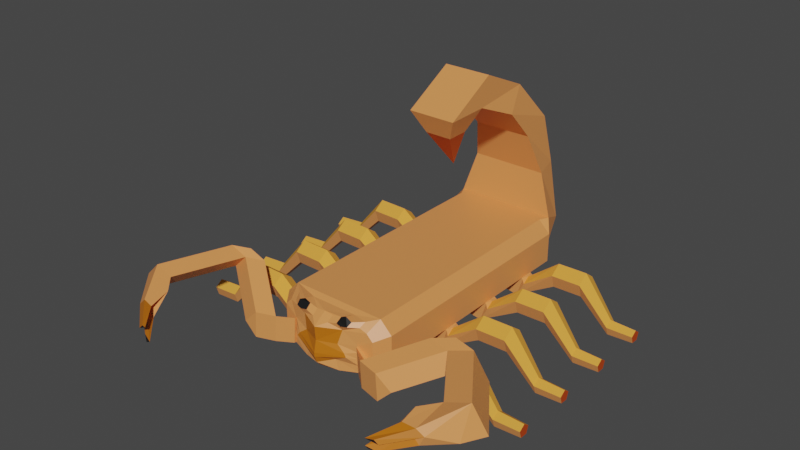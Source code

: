 # Source: body.blend  (saved by Blender 3.1.7; exported with 4.5.12 LTS)
import bpy
from mathutils import Matrix  # noqa: F401  (used for matrix-valued properties, if any)

bpy.ops.wm.read_factory_settings(use_empty=True)
scene = bpy.context.scene
scene.name = 'Scene'

# ---- collections
col_collection = bpy.data.collections.new('Collection'); scene.collection.children.link(col_collection)

# ---- materials (node trees are filled in below, after node groups)
mat_material_001 = bpy.data.materials.new('Material.001')
mat_material_001.use_transparent_shadow = False
mat_material_002 = bpy.data.materials.new('Material.002')
mat_material_002.use_transparent_shadow = False
mat_material_003 = bpy.data.materials.new('Material.003')
mat_material_003.use_transparent_shadow = False
mat_material_004 = bpy.data.materials.new('Material.004')
mat_material_004.use_transparent_shadow = False
mat_material_005 = bpy.data.materials.new('Material.005')
mat_material_005.use_transparent_shadow = False
mat_material_005.diffuse_color = (0.8, 0.3554, 0.05615, 1.0)

# ---- material node trees
mat_material_001.use_nodes = True; mat_material_001.node_tree.nodes.clear()
_N = mat_material_001.node_tree.nodes; _L = mat_material_001.node_tree.links
n0 = _N.new('ShaderNodeBsdfPrincipled'); n0.name = 'Principled BSDF'; n0.location = (10, 300)
n0.distribution = 'GGX'
n0.subsurface_method = 'RANDOM_WALK_SKIN'
n0.inputs[0].default_value = (0.00637, 0.00637, 0.00637, 1.0)
n0.inputs[3].default_value = 1.45
n0.inputs[27].default_value = (0.0, 0.0, 0.0, 1.0)
n0.inputs[28].default_value = 1.0
n1 = _N.new('ShaderNodeOutputMaterial'); n1.name = 'Material Output'; n1.location = (300, 300)
_L.new(n0.outputs[0], n1.inputs[0])
n1.is_active_output = True
mat_material_002.use_nodes = True; mat_material_002.node_tree.nodes.clear()
_N = mat_material_002.node_tree.nodes; _L = mat_material_002.node_tree.links
n0 = _N.new('ShaderNodeBsdfPrincipled'); n0.name = 'Principled BSDF'; n0.location = (10, 300)
n0.distribution = 'GGX'
n0.subsurface_method = 'RANDOM_WALK_SKIN'
n0.inputs[0].default_value = (0.8, 0.2945, 0.0879, 1.0)
n0.inputs[2].default_value = 0.4323
n0.inputs[3].default_value = 1.45
n0.inputs[27].default_value = (0.0, 0.0, 0.0, 1.0)
n0.inputs[28].default_value = 1.0
n1 = _N.new('ShaderNodeOutputMaterial'); n1.name = 'Material Output'; n1.location = (300, 300)
_L.new(n0.outputs[0], n1.inputs[0])
n1.is_active_output = True
mat_material_003.use_nodes = True; mat_material_003.node_tree.nodes.clear()
_N = mat_material_003.node_tree.nodes; _L = mat_material_003.node_tree.links
n0 = _N.new('ShaderNodeBsdfPrincipled'); n0.name = 'Principled BSDF'; n0.location = (10, 300)
n0.distribution = 'GGX'
n0.subsurface_method = 'RANDOM_WALK_SKIN'
n0.inputs[0].default_value = (0.5173, 0.05671, 0.00314, 1.0)
n0.inputs[3].default_value = 1.45
n0.inputs[27].default_value = (0.0, 0.0, 0.0, 1.0)
n0.inputs[28].default_value = 1.0
n1 = _N.new('ShaderNodeOutputMaterial'); n1.name = 'Material Output'; n1.location = (300, 300)
_L.new(n0.outputs[0], n1.inputs[0])
n1.is_active_output = True
mat_material_004.use_nodes = True; mat_material_004.node_tree.nodes.clear()
_N = mat_material_004.node_tree.nodes; _L = mat_material_004.node_tree.links
n0 = _N.new('ShaderNodeBsdfPrincipled'); n0.name = 'Principled BSDF'; n0.location = (10, 300)
n0.distribution = 'GGX'
n0.subsurface_method = 'RANDOM_WALK_SKIN'
n0.inputs[0].default_value = (0.5489, 0.1521, 0.003589, 1.0)
n0.inputs[3].default_value = 1.45
n0.inputs[27].default_value = (0.0, 0.0, 0.0, 1.0)
n0.inputs[28].default_value = 1.0
n1 = _N.new('ShaderNodeOutputMaterial'); n1.name = 'Material Output'; n1.location = (300, 300)
_L.new(n0.outputs[0], n1.inputs[0])
n1.is_active_output = True

# ---- world
world_world = bpy.data.worlds.new('World'); scene.world = world_world
world_world.use_nodes = True; world_world.node_tree.nodes.clear()
_N = world_world.node_tree.nodes; _L = world_world.node_tree.links
n0 = _N.new('ShaderNodeOutputWorld'); n0.name = 'World Output'; n0.location = (300, 300)
n1 = _N.new('ShaderNodeBackground'); n1.name = 'Background'; n1.location = (10, 300)
n1.inputs[0].default_value = (0.05088, 0.05088, 0.05088, 1.0)
_L.new(n1.outputs[0], n0.inputs[0])
n0.is_active_output = True
world_world.color = (0.05088, 0.05088, 0.05088)
world_world.use_sun_shadow = False
world_world.sun_shadow_jitter_overblur = 0.0

# ---- meshes
me_cylinder_002 = bpy.data.meshes.new('Cylinder.002')
me_cylinder_002.from_pydata([(0.003263, 0.08206, -0.5243), (-2.142e-09, -0.03369, 0.4652), (0.08098, 0.05041, -0.5131), (0.05061, -0.07046, 0.4652), (0.06281, -0.0805, -0.5881), (0.03128, -0.13, 0.4652), (-0.05846, -0.0805, -0.5881), (-0.03128, -0.13, 0.4652), (-0.07663, 0.05041, -0.5131), (-0.05061, -0.07046, 0.4652), (-4.246e-23, 0.3005, -8.764e-09), (0.09511, 0.2314, -8.764e-09), (0.05878, 0.1196, -8.764e-09), (-0.05878, 0.1196, -8.764e-09), (-0.09511, 0.2314, -8.764e-09), (0.09511, 0.2269, -0.25), (0.05878, 0.1151, -0.25), (-0.05878, 0.1151, -0.25), (-0.09511, 0.2269, -0.25), (-4.151e-23, 0.296, -0.25), (-8.924e-10, -0.0252, 0.2464), (0.05868, -0.06784, 0.2464), (0.03627, -0.1368, 0.2464), (-0.03627, -0.1368, 0.2464), (-0.05868, -0.06784, 0.2464), (0.5045, 0.08206, -0.5243), (0.5048, -0.03369, 0.4652), (0.5834, 0.05041, -0.5131), (0.5554, -0.07046, 0.4652), (0.5652, -0.0805, -0.5881), (0.5361, -0.13, 0.4652), (0.4439, -0.0805, -0.5881), (0.4735, -0.13, 0.4652), (0.4258, 0.05041, -0.5131), (0.4542, -0.07046, 0.4652), (0.5048, 0.3005, 1.33e-08), (0.5999, 0.2314, 1.33e-08), (0.5636, 0.1196, 1.33e-08), (0.446, 0.1196, 1.33e-08), (0.4097, 0.2314, 1.33e-08), (0.5999, 0.2269, -0.25), (0.5636, 0.1151, -0.25), (0.446, 0.1151, -0.25), (0.4097, 0.2269, -0.25), (0.5048, 0.296, -0.25), (0.5048, -0.0252, 0.2464), (0.5635, -0.06784, 0.2464), (0.5411, -0.1368, 0.2464), (0.4685, -0.1368, 0.2464), (0.4461, -0.06784, 0.2464), (1.005, 0.08206, -0.5243), (1.005, -0.03369, 0.4652), (1.083, 0.05041, -0.5131), (1.056, -0.07046, 0.4652), (1.065, -0.0805, -0.5881), (1.036, -0.13, 0.4652), (0.944, -0.0805, -0.5881), (0.9737, -0.13, 0.4652), (0.9259, 0.05041, -0.5131), (0.9544, -0.07046, 0.4652), (1.005, 0.3005, 3.516e-08), (1.1, 0.2314, 3.516e-08), (1.064, 0.1196, 3.516e-08), (0.9462, 0.1196, 3.516e-08), (0.9099, 0.2314, 3.516e-08), (1.1, 0.2269, -0.25), (1.064, 0.1151, -0.25), (0.9462, 0.1151, -0.25), (0.9099, 0.2269, -0.25), (1.005, 0.296, -0.25), (1.005, -0.0252, 0.2464), (1.064, -0.06784, 0.2464), (1.041, -0.1368, 0.2464), (0.9687, -0.1368, 0.2464), (0.9463, -0.06784, 0.2464), (1.506, 0.08206, -0.5243), (1.51, -0.03369, 0.4652), (1.586, 0.05041, -0.5131), (1.56, -0.07046, 0.4652), (1.568, -0.0805, -0.5881), (1.541, -0.13, 0.4652), (1.446, -0.0805, -0.5881), (1.478, -0.13, 0.4652), (1.428, 0.05041, -0.5131), (1.459, -0.07046, 0.4652), (1.51, 0.3005, 5.723e-08), (1.605, 0.2314, 5.723e-08), (1.568, 0.1196, 5.723e-08), (1.451, 0.1196, 5.723e-08), (1.415, 0.2314, 5.723e-08), (1.605, 0.2269, -0.25), (1.568, 0.1151, -0.25), (1.451, 0.1151, -0.25), (1.415, 0.2269, -0.25), (1.51, 0.296, -0.25), (1.51, -0.0252, 0.2464), (1.568, -0.06784, 0.2464), (1.546, -0.1368, 0.2464), (1.473, -0.1368, 0.2464), (1.451, -0.06784, 0.2464), (-0.0003484, -0.0159, -2.533), (-0.0003486, 0.1017, -1.557), (0.0642, -0.0634, -2.533), (0.09476, 0.03062, -1.557), (0.03955, -0.1387, -2.533), (0.05843, -0.08118, -1.557), (-0.04024, -0.1387, -2.533), (-0.05913, -0.08118, -1.557), (-0.0649, -0.0628, -2.533), (-0.09545, 0.03062, -1.557), (-0.0003484, 0.3036, -2.057), (0.09476, 0.2345, -2.057), (0.05843, 0.1227, -2.057), (-0.05913, 0.1227, -2.057), (-0.09545, 0.2345, -2.057), (0.06668, -0.04649, -2.305), (0.04108, -0.1253, -2.305), (-0.04177, -0.1253, -2.305), (-0.06738, -0.04649, -2.305), (-0.0003484, 0.002208, -2.305), (-0.0003484, 0.299, -1.807), (0.09476, 0.2299, -1.807), (0.05843, 0.1181, -1.807), (-0.05913, 0.1181, -1.807), (-0.09545, 0.2299, -1.807), (1.895, 0.4384, -1.481), (1.895, 0.01722, -1.445), (1.895, 0.01722, -0.6448), (1.895, 0.4384, -0.6084), (1.925, 0.797, -1.368), (2.129, 0.3403, -1.411), (2.129, 0.3403, -0.6786), (1.925, 0.797, -0.7219), (1.807, 1.137, -1.295), (2.179, 0.8023, -1.295), (2.179, 0.8023, -0.7948), (1.807, 1.137, -0.7948), (1.561, 1.399, -1.295), (2.036, 1.245, -1.295), (2.036, 1.245, -0.7948), (1.561, 1.399, -0.7948), (1.141, 1.354, -1.157), (1.726, 1.591, -1.245), (1.726, 1.591, -0.8448), (1.141, 1.354, -0.9323), (0.9566, 1.35, -1.157), (1.302, 1.781, -1.245), (1.302, 1.781, -0.8448), (0.9566, 1.35, -0.9323), (1.229, 1.539, -1.245), (1.229, 1.539, -0.8448), (0.8691, 1.531, -1.245), (0.8691, 1.531, -0.8448), (1.157, 1.055, -1.045), (-0.2947, 0.3584, -1.412), (-0.2947, 0.3053, -1.465), (1.817, 0.3384, -1.545), (1.817, 0.4384, -1.445), (-0.2947, 0.3053, -0.6248), (-0.2947, 0.3584, -0.6779), (1.817, 0.4384, -0.6448), (1.817, 0.3384, -0.5448), (-0.2947, 0.1216, -1.465), (-0.3158, 0.01851, -1.362), (1.817, -0.06156, -1.395), (1.817, 0.08844, -1.545), (-0.3158, 0.01851, -0.7279), (-0.2947, 0.1216, -0.6248), (1.817, 0.08844, -0.5448), (1.817, -0.06156, -0.6948), (0.8169, 0.08844, -1.545), (1.317, 0.08844, -1.545), (0.3169, 0.08844, -1.545), (1.567, 0.08844, -1.545), (0.5669, 0.08844, -1.545), (1.067, 0.08844, -1.545), (0.06685, 0.08844, -1.545), (1.692, 0.08844, -1.545), (0.6919, 0.08844, -1.545), (1.192, 0.08844, -1.545), (0.1919, 0.08844, -1.545), (1.442, 0.08844, -1.545), (0.4419, 0.08844, -1.545), (0.9419, 0.08844, -1.545), (-0.05815, 0.08844, -1.545), (0.8169, -0.06156, -1.395), (0.3169, -0.06156, -1.395), (1.317, -0.06156, -1.395), (0.06685, -0.06156, -1.395), (1.067, -0.06156, -1.395), (0.5669, -0.06156, -1.395), (1.567, -0.06156, -1.395), (-0.05815, -0.06156, -1.395), (0.9419, -0.06156, -1.395), (0.4419, -0.06156, -1.395), (1.442, -0.06156, -1.395), (0.1919, -0.06156, -1.395), (1.192, -0.06156, -1.395), (0.6919, -0.06156, -1.395), (1.692, -0.06156, -1.395), (1.415, 0.03062, -1.557), (1.572, 0.03062, -1.557), (0.425, 0.03062, -1.557), (0.5826, 0.03062, -1.557), (0.9222, 0.03062, -1.557), (1.08, 0.03062, -1.557), (-0.0768, 0.05072, -1.547), (0.0808, 0.05072, -1.547), (0.06264, -0.08018, -1.482), (-0.05864, -0.08018, -1.482), (1.062, -0.08118, -1.557), (0.9403, -0.08118, -1.557), (0.5645, -0.08118, -1.557), (0.4432, -0.08118, -1.557), (1.554, -0.08118, -1.557), (1.433, -0.08118, -1.557), (0.00435, 0.08844, -1.545), (0.5033, -0.0159, -2.533), (0.5058, 0.1017, -1.557), (0.5679, -0.0628, -2.533), (0.5432, -0.1387, -2.533), (0.4634, -0.1387, -2.533), (0.4388, -0.0628, -2.533), (0.5044, 0.08844, -1.545), (0.5033, 0.3036, -2.057), (0.5984, 0.2345, -2.057), (0.5621, 0.1227, -2.057), (0.4445, 0.1227, -2.057), (0.4082, 0.2345, -2.057), (0.5704, -0.04649, -2.305), (0.5448, -0.1253, -2.305), (0.4619, -0.1253, -2.305), (0.4363, -0.04649, -2.305), (0.5033, 0.002208, -2.305), (0.5033, 0.299, -1.807), (0.5984, 0.2299, -1.807), (0.5621, 0.1181, -1.807), (0.4445, 0.1181, -1.807), (0.4082, 0.2299, -1.807), (0.9976, -0.0159, -2.533), (1.001, 0.1017, -1.557), (1.062, -0.0628, -2.533), (1.494, 0.1017, -1.557), (1.038, -0.1387, -2.533), (0.9577, -0.1387, -2.533), (0.9331, -0.0628, -2.533), (0.9976, 0.3036, -2.057), (1.093, 0.2345, -2.057), (1.056, 0.1227, -2.057), (0.9388, 0.1227, -2.057), (0.9025, 0.2345, -2.057), (1.065, -0.04649, -2.305), (1.039, -0.1253, -2.305), (0.9562, -0.1253, -2.305), (0.9306, -0.04649, -2.305), (0.9976, 0.002208, -2.305), (0.9976, 0.299, -1.807), (1.093, 0.2299, -1.807), (1.056, 0.1181, -1.807), (0.9388, 0.1181, -1.807), (0.9025, 0.2299, -1.807), (1.483, -0.0159, -2.533), (1.548, -0.0628, -2.533), (1.504, 0.08844, -1.545), (1.523, -0.1387, -2.533), (1.443, -0.1387, -2.533), (1.418, -0.0628, -2.533), (1.004, 0.08844, -1.545), (1.483, 0.3036, -2.057), (1.578, 0.2345, -2.057), (1.542, 0.1227, -2.057), (1.424, 0.1227, -2.057), (1.388, 0.2345, -2.057), (1.55, -0.04649, -2.305), (1.524, -0.1253, -2.305), (1.442, -0.1253, -2.305), (1.416, -0.04649, -2.305), (1.483, 0.002208, -2.305), (1.483, 0.299, -1.807), (1.578, 0.2299, -1.807), (1.542, 0.1181, -1.807), (1.424, 0.1181, -1.807), (1.388, 0.2299, -1.807), (0.4425, -0.08018, -1.482), (0.5657, -0.08018, -1.482), (0.5747, 0.05072, -1.547), (0.4419, 0.05072, -1.547), (0.9411, -0.08018, -1.482), (1.064, -0.08018, -1.482), (0.9419, 0.05072, -1.547), (1.067, 0.05072, -1.547), (1.561, -0.08018, -1.482), (1.567, 0.05072, -1.547), (1.437, -0.08018, -1.482), (1.442, 0.05072, -1.547), (0.8169, -0.06156, -0.6948), (0.8169, 0.08844, -0.5448), (1.317, -0.06156, -0.6948), (0.3169, 0.08844, -0.5448), (0.3169, -0.06156, -0.6948), (1.317, 0.08844, -0.5448), (1.567, -0.06156, -0.6948), (0.06685, 0.08844, -0.5448), (0.5669, -0.06156, -0.6948), (1.067, 0.08844, -0.5448), (1.067, -0.06156, -0.6948), (0.5669, 0.08844, -0.5448), (0.06685, -0.06156, -0.6948), (1.567, 0.08844, -0.5448), (1.692, -0.06156, -0.6948), (-0.05815, 0.08844, -0.5448), (0.6919, -0.06156, -0.6948), (0.9419, 0.08844, -0.5448), (1.192, -0.06156, -0.6948), (0.4419, 0.08844, -0.5448), (0.1919, -0.06156, -0.6948), (1.442, 0.08844, -0.5448), (1.442, -0.06156, -0.6948), (0.1919, 0.08844, -0.5448), (0.4419, -0.06156, -0.6948), (1.192, 0.08844, -0.5448), (0.9419, -0.06156, -0.6948), (0.6919, 0.08844, -0.5448), (-0.05815, -0.06156, -0.6948), (1.692, 0.08844, -0.5448), (0.00435, 0.08844, -0.5448), (1.004, 0.08844, -0.5448), (0.5044, 0.08844, -0.5448), (1.504, 0.08844, -0.5448), (0.06483, -0.07103, -0.6414), (-0.05815, 0.07917, -0.5355), (0.06685, 0.07917, -0.5355), (-0.05831, -0.07103, -0.6414), (0.4429, -0.07103, -0.6414), (0.566, -0.07103, -0.6414), (0.4419, 0.07917, -0.5355), (0.5669, 0.07917, -0.5355), (0.9429, -0.07103, -0.6414), (0.9419, 0.07917, -0.5355), (1.067, 0.07917, -0.5355), (1.066, -0.07103, -0.6414), (1.444, -0.07103, -0.6414), (1.567, -0.07103, -0.6414), (1.567, 0.07917, -0.5355), (1.442, 0.07917, -0.5355), (-0.1831, 0.3384, -1.545), (-0.1831, 0.4384, -1.445), (-0.1831, 0.4384, -0.6448), (-0.1831, 0.3384, -0.5448), (-0.1831, -0.06156, -1.395), (-0.1831, 0.08844, -1.545), (-0.1831, 0.08844, -0.5448), (-0.1831, -0.06156, -0.6948), (-0.1831, 0.3384, -1.545), (-0.1831, 0.3384, -0.5448), (-0.1831, -0.06156, -1.395), (-0.1831, 0.08844, -0.5448), (-0.1831, -0.06156, -0.6948), (-0.3252, 0.4189, -1.045), (-0.4367, 0.3388, -1.045), (-0.2389, 0.3984, -1.428), (-0.2389, 0.3984, -0.6613), (-0.232, 0.4189, -1.245), (-0.3435, 0.3388, -1.228), (-0.211, 0.4184, -1.436), (-0.2668, 0.3784, -0.6696), (-0.232, 0.4189, -0.8448), (-0.3435, 0.3388, -0.8613), (-0.2668, 0.3784, -1.42), (-0.211, 0.4184, -0.653), (-0.3531, 0.3989, -1.045), (-0.4089, 0.3588, -1.045), (-0.3712, 0.3831, -0.8528), (-0.3712, 0.3831, -1.237), (-0.3181, 0.4433, -1.242), (-0.3181, 0.4433, -0.8472), (-0.3635, 0.3887, -1.19), (-0.3173, 0.4218, -1.194), (-0.3606, 0.3907, -1.286), (-0.3212, 0.419, -1.296), (-0.3635, 0.3887, -0.8997), (-0.3173, 0.4218, -0.8953), (-0.3606, 0.3907, -0.8031), (-0.3212, 0.419, -0.7937), (-0.3158, 0.24, -1.346), (-0.3158, 0.24, -0.7431), (-0.3329, 0.01851, -1.362), (-0.3329, 0.1216, -1.465), (-0.3329, 0.1216, -0.6248), (-0.3329, 0.01851, -0.7279), (-0.3329, 0.24, -1.346), (-0.3329, 0.24, -0.7431), (-0.4053, 0.01851, -1.486), (-0.3525, 0.1216, -1.589), (-0.4074, 0.1216, -0.4963), (-0.4425, 0.01851, -0.5994), (-0.4053, 0.24, -1.471), (-0.4425, 0.24, -0.6145), (-0.4597, 0.01851, -1.641), (-0.4597, 0.1216, -1.744), (-0.4597, 0.24, -1.625), (-0.1128, 0.4393, -1.874), (-0.1128, 0.3209, -1.992), (-0.1672, 0.4393, -2.029), (-0.1672, 0.3209, -2.147), (-0.1102, 0.4924, -2.023), (-0.1102, 0.3741, -2.141), (-0.1646, 0.4924, -2.177), (-0.1646, 0.3741, -2.296), (-0.7445, 0.4468, -2.219), (-0.7445, 0.3284, -2.337), (-0.7419, 0.4999, -2.368), (-0.7419, 0.3815, -2.486), (-0.8509, 0.4073, -2.129), (-1.04, 0.237, -2.135), (-1.037, 0.4085, -2.165), (-0.8705, 0.3047, -2.39), (-1.04, 0.2962, -2.076), (-1.037, 0.3493, -2.225), (-1.039, 0.3819, -2.091), (-1.039, 0.2635, -2.209), (-1.039, 0.3227, -2.15), (-1.271, 0.2992, -1.833), (-1.255, 0.2655, -1.893), (-1.252, 0.3903, -1.923), (-1.252, 0.3543, -1.96), (-1.254, 0.3869, -1.891), (-1.207, 0.2793, -1.967), (-0.4663, 0.1216, -0.3119), (-0.4907, 0.01851, -0.415), (-0.4907, 0.24, -0.4301), (-0.09511, 0.3045, -0.1258), (-0.1302, 0.4229, -0.244), (-0.154, 0.3045, 0.05859), (-0.1784, 0.4229, -0.05966), (-0.06486, 0.3736, 0.06826), (-0.09997, 0.492, -0.05), (-0.1237, 0.2793, 0.2526), (-0.1481, 0.491, 0.1344), (-0.6189, 0.2987, 0.3878), (-0.6433, 0.417, 0.2696), (-0.5886, 0.2734, 0.5819), (-0.613, 0.4852, 0.4636), (-0.9521, 0.3097, 0.2148), (-0.8019, 0.4281, 0.1727), (-0.7704, 0.2845, 0.4972), (-0.9463, 0.4029, 0.2906), (-0.9643, 0.3689, 0.1557), (-0.9341, 0.3584, 0.3497), (-0.9614, 0.4155, 0.1936), (-0.937, 0.2786, 0.3118), (-0.9492, 0.3563, 0.2527), (-0.3973, -0.001031, -1.045), (-1.194, 0.3279, 0.09961), (-1.182, 0.3039, 0.112), (-1.167, 0.3004, 0.1752), (-1.191, 0.3796, 0.09366), (-1.176, 0.3866, 0.1539), (-1.164, 0.354, 0.1815), (-0.3158, 0.1292, -1.354), (-0.3158, 0.1292, -0.7355), (-0.428, 0.2204, -1.045), (-0.4486, 0.08986, -1.045), (-0.3646, -0.001031, -1.203), (-0.3158, 0.1846, -1.35), (-0.3158, 0.1846, -0.7393), (-0.3646, 0.2204, -0.8939), (-0.3646, -0.001031, -0.8863), (-0.3158, 0.07388, -1.358), (-0.3158, 0.07388, -0.7317), (-0.3646, 0.2204, -1.196), (-0.3646, 0.1332, -1.292), (-0.3646, 0.1353, -0.8169), (-0.428, 0.03449, -1.045), (-0.4486, 0.1253, -1.045), (-0.3646, 0.1651, -0.8317), (-0.3646, 0.08134, -0.9181), (-0.3646, 0.07341, -1.169), (-0.3646, 0.1651, -1.269), (-0.375, 0.3738, -1.117), (-0.324, 0.4104, -1.119), (-0.3404, 0.4053, -1.192), (-0.375, 0.3738, -0.9722), (-0.324, 0.4104, -0.97), (-0.3404, 0.4053, -0.8975), (-0.2549, 0.4187, -0.7234), (-0.3025, 0.3846, -0.7364), (-0.3025, 0.3846, -1.353), (-0.2549, 0.4187, -1.366)], [], [(20, 1, 3, 21), (21, 3, 5, 22), (22, 5, 7, 23), (3, 1, 9, 7, 5), (23, 7, 9, 24), (24, 9, 1, 20), (18, 14, 10, 19), (17, 13, 14, 18), (16, 12, 13, 17), (15, 11, 12, 16), (19, 10, 11, 15), (0, 19, 15, 2), (2, 15, 16, 4), (4, 16, 17, 6), (6, 17, 18, 8), (8, 18, 19, 0), (14, 24, 20, 10), (13, 23, 24, 14), (12, 22, 23, 13), (11, 21, 22, 12), (10, 20, 21, 11), (45, 26, 28, 46), (46, 28, 30, 47), (47, 30, 32, 48), (28, 26, 34, 32, 30), (48, 32, 34, 49), (49, 34, 26, 45), (43, 39, 35, 44), (42, 38, 39, 43), (41, 37, 38, 42), (40, 36, 37, 41), (44, 35, 36, 40), (25, 44, 40, 27), (27, 40, 41, 29), (29, 41, 42, 31), (31, 42, 43, 33), (33, 43, 44, 25), (39, 49, 45, 35), (38, 48, 49, 39), (37, 47, 48, 38), (36, 46, 47, 37), (35, 45, 46, 36), (70, 51, 53, 71), (71, 53, 55, 72), (72, 55, 57, 73), (53, 51, 59, 57, 55), (73, 57, 59, 74), (74, 59, 51, 70), (68, 64, 60, 69), (67, 63, 64, 68), (66, 62, 63, 67), (65, 61, 62, 66), (69, 60, 61, 65), (50, 69, 65, 52), (52, 65, 66, 54), (54, 66, 67, 56), (56, 67, 68, 58), (58, 68, 69, 50), (64, 74, 70, 60), (63, 73, 74, 64), (62, 72, 73, 63), (61, 71, 72, 62), (60, 70, 71, 61), (95, 76, 78, 96), (96, 78, 80, 97), (97, 80, 82, 98), (78, 76, 84, 82, 80), (98, 82, 84, 99), (99, 84, 76, 95), (93, 89, 85, 94), (92, 88, 89, 93), (91, 87, 88, 92), (90, 86, 87, 91), (94, 85, 86, 90), (75, 94, 90, 77), (77, 90, 91, 79), (79, 91, 92, 81), (81, 92, 93, 83), (83, 93, 94, 75), (89, 99, 95, 85), (88, 98, 99, 89), (87, 97, 98, 88), (86, 96, 97, 87), (85, 95, 96, 86), (120, 101, 103, 121), (121, 103, 105, 122), (122, 105, 107, 123), (105, 103, 207, 208), (123, 107, 109, 124), (124, 109, 101, 120), (100, 102, 104, 106, 108), (118, 114, 110, 119), (117, 113, 114, 118), (116, 112, 113, 117), (115, 111, 112, 116), (119, 110, 111, 115), (100, 119, 115, 102), (102, 115, 116, 104), (104, 116, 117, 106), (106, 117, 118, 108), (108, 118, 119, 100), (114, 124, 120, 110), (113, 123, 124, 114), (112, 122, 123, 113), (111, 121, 122, 112), (110, 120, 121, 111), (350, 345, 156, 165, 177, 173, 263, 181, 171, 179, 175, 267, 183, 170, 178, 174, 223, 182, 172, 180, 176, 216, 184), (161, 168, 127, 128), (168, 169, 127), (127, 126, 130, 131), (169, 164, 126, 127), (126, 165, 156, 125), (164, 165, 126), (156, 157, 125), (129, 132, 136, 133), (125, 128, 132, 129), (126, 125, 129, 130), (128, 127, 131, 132), (136, 135, 139, 140), (130, 129, 133, 134), (132, 131, 135, 136), (131, 130, 134, 135), (137, 140, 150, 149), (135, 134, 138, 139), (133, 136, 140, 137), (134, 133, 137, 138), (144, 148, 153), (138, 137, 149, 142), (140, 139, 143, 150), (139, 138, 142, 143), (146, 151, 152, 147), (142, 149, 151, 146), (150, 143, 147, 152), (143, 142, 146, 147), (144, 141, 149, 150), (145, 148, 152, 151), (148, 144, 150, 152), (141, 145, 151, 149), (141, 144, 153), (145, 141, 153), (148, 145, 153), (346, 157, 156, 345), (160, 157, 346, 347), (160, 347, 348, 161), (168, 161, 348, 351, 310, 325, 302, 318, 298, 314, 327, 306, 322, 296, 312, 326, 304, 320, 300, 316, 328, 308, 324), (309, 169, 168, 324), (164, 169, 309, 301, 317, 297, 313, 305, 321, 295, 311, 303, 319, 299, 315, 307, 323, 352, 349, 192, 188, 196, 186, 194, 190, 198, 185, 193, 189, 197, 187, 195, 191, 199), (160, 161, 128), (160, 128, 125, 157), (192, 349, 350, 184), (192, 184, 206, 209), (176, 180, 196, 188), (180, 172, 186, 196), (172, 182, 194, 186), (188, 192, 209, 208), (174, 178, 198, 190), (178, 170, 185, 198), (170, 183, 193, 185), (206, 184, 216, 101), (175, 179, 197, 189), (179, 171, 187, 197), (171, 181, 195, 187), (292, 291, 214, 201), (173, 177, 199, 191), (164, 199, 177, 165), (288, 287, 211, 210), (287, 289, 204, 211), (176, 188, 208, 207), (284, 283, 213, 212), (290, 288, 210, 205), (291, 293, 215, 214), (200, 294, 242), (286, 218, 285, 203, 202), (283, 286, 202, 213), (293, 294, 200, 215), (242, 292, 201), (285, 284, 212, 203), (216, 176, 207, 101), (101, 109, 206), (107, 105, 208, 209), (109, 107, 209, 206), (101, 207, 103), (234, 218, 203, 235), (235, 203, 212, 236), (236, 212, 213, 237), (237, 213, 202, 238), (238, 202, 218, 234), (217, 219, 220, 221, 222), (232, 228, 224, 233), (231, 227, 228, 232), (230, 226, 227, 231), (229, 225, 226, 230), (233, 224, 225, 229), (217, 233, 229, 219), (219, 229, 230, 220), (220, 230, 231, 221), (221, 231, 232, 222), (222, 232, 233, 217), (228, 238, 234, 224), (227, 237, 238, 228), (226, 236, 237, 227), (225, 235, 236, 226), (224, 234, 235, 225), (256, 240, 205, 257), (257, 205, 210, 258), (258, 210, 211, 259), (259, 211, 204, 260), (260, 204, 240, 256), (239, 241, 243, 244, 245), (254, 250, 246, 255), (253, 249, 250, 254), (252, 248, 249, 253), (251, 247, 248, 252), (255, 246, 247, 251), (239, 255, 251, 241), (241, 251, 252, 243), (243, 252, 253, 244), (244, 253, 254, 245), (245, 254, 255, 239), (250, 260, 256, 246), (249, 259, 260, 250), (248, 258, 259, 249), (247, 257, 258, 248), (246, 256, 257, 247), (278, 242, 201, 279), (279, 201, 214, 280), (280, 214, 215, 281), (281, 215, 200, 282), (282, 200, 242, 278), (261, 262, 264, 265, 266), (276, 272, 268, 277), (275, 271, 272, 276), (274, 270, 271, 275), (273, 269, 270, 274), (277, 268, 269, 273), (261, 277, 273, 262), (262, 273, 274, 264), (264, 274, 275, 265), (265, 275, 276, 266), (266, 276, 277, 261), (272, 282, 278, 268), (271, 281, 282, 272), (270, 280, 281, 271), (269, 279, 280, 270), (268, 278, 279, 269), (174, 190, 284, 285), (194, 182, 286, 283), (223, 174, 285, 218), (190, 194, 283, 284), (267, 175, 290, 240), (175, 189, 288, 290), (193, 183, 289, 287), (189, 193, 287, 288), (195, 181, 294, 293), (263, 173, 292, 242), (191, 195, 293, 291), (173, 191, 291, 292), (182, 223, 218, 286), (181, 263, 242, 294), (183, 267, 240, 289), (289, 240, 204), (290, 205, 240), (311, 295, 296, 322), (315, 299, 298, 318), (313, 297, 300, 320), (340, 339, 52, 54), (330, 332, 6, 8), (341, 342, 79, 81), (297, 317, 316, 300), (299, 319, 314, 298), (352, 323, 310, 351), (295, 321, 312, 296), (305, 313, 320, 304), (307, 315, 318, 302), (303, 311, 322, 306), (301, 309, 324, 308), (338, 337, 56, 58), (329, 331, 2, 4), (333, 334, 29, 31), (334, 336, 27, 29), (342, 343, 77, 79), (337, 340, 54, 56), (344, 341, 81, 83), (332, 329, 4, 6), (335, 333, 31, 33), (323, 307, 329, 332), (0, 330, 8), (307, 302, 331, 329), (310, 323, 332, 330), (314, 319, 333, 335), (303, 306, 336, 334), (310, 330, 0, 325), (319, 303, 334, 333), (321, 305, 340, 337), (312, 321, 337, 338), (83, 75, 344), (305, 304, 339, 340), (316, 317, 341, 344), (316, 344, 75, 328), (301, 308, 343, 342), (317, 301, 342, 341), (2, 331, 0), (0, 331, 302, 325), (25, 336, 306, 327), (27, 336, 25), (33, 25, 335), (314, 335, 25, 327), (58, 50, 338), (312, 338, 50, 326), (339, 304, 326, 50), (50, 52, 339), (77, 343, 75), (308, 328, 75, 343), (353, 346, 345), (347, 354, 348), (346, 362, 358, 366, 347), (355, 350, 349), (350, 353, 345), (356, 357, 352, 351), (357, 355, 349, 352), (354, 356, 351, 348), (155, 154, 368, 360, 364, 346, 353), (159, 158, 354, 347, 369, 361, 365), (375, 383, 485, 369, 347, 366), (163, 162, 350, 355), (162, 155, 353, 350), (167, 166, 357, 356), (166, 467, 452, 463, 163, 355, 357), (158, 167, 356, 354), (374, 377, 480, 370, 358, 362), (373, 376, 481, 377, 374, 379, 378), (479, 371, 370, 480), (376, 363, 479), (372, 367, 382), (371, 359, 482), (376, 373, 363), (364, 488, 379, 374, 362, 346), (370, 483, 381, 375, 366, 358), (485, 383, 382, 486), (488, 487, 378, 379), (479, 480, 377, 481, 376), (372, 382, 383, 375, 381, 484, 380), (384, 154, 155), (163, 468, 459, 464, 384, 390, 386), (167, 158, 385), (167, 385, 391, 388), (478, 470, 384, 464), (359, 363, 470, 461), (390, 387, 393, 396), (388, 391, 397, 394), (384, 162, 387, 390), (385, 465, 460, 469, 166, 389, 391), (166, 167, 388, 389), (162, 163, 386, 387), (392, 396, 400, 398), (397, 395, 429, 430), (387, 386, 392, 393), (391, 389, 395, 397), (386, 390, 396, 392), (389, 388, 394, 395), (399, 398, 400), (396, 393, 402, 401), (393, 392, 398, 399), (403, 401, 405, 407), (399, 400, 403, 404), (393, 399, 404, 402), (400, 396, 401, 403), (405, 406, 408, 407), (401, 402, 406, 405), (402, 404, 408, 406), (408, 404, 410, 412), (411, 412, 416, 418, 415), (403, 407, 411, 409), (407, 408, 412, 411), (404, 403, 409, 410), (419, 415, 424, 426), (409, 411, 415, 419, 413), (410, 409, 413, 417, 414), (412, 410, 414, 420, 416), (420, 421, 418, 416), (420, 427, 421), (417, 413, 419, 421), (423, 422, 427), (425, 421, 426), (419, 426, 421), (425, 426, 424), (414, 417, 422, 423), (420, 414, 423, 427), (415, 418, 425, 424), (418, 421, 425), (417, 421, 422), (422, 421, 427), (429, 428, 430), (430, 428, 433, 434), (395, 394, 428, 429), (432, 434, 438, 436), (397, 430, 434, 432), (394, 397, 432, 431), (428, 394, 431, 433), (435, 436, 438, 437), (431, 432, 436, 435), (433, 431, 435, 437), (433, 437, 441, 439), (439, 441, 445, 450, 443), (437, 438, 442, 441), (434, 433, 439, 440), (438, 434, 440, 442), (450, 451, 455), (441, 442, 446, 448, 445), (442, 440, 444, 449, 446), (440, 439, 443, 447, 444), (458, 457, 456), (444, 447, 451, 449), (449, 451, 456), (446, 449, 456, 457), (448, 446, 457, 458), (447, 443, 454, 453), (456, 451, 458), (448, 458, 451), (448, 451, 450, 445), (451, 447, 453), (443, 450, 455, 454), (455, 451, 453), (454, 455, 453), (477, 471, 459, 468), (476, 472, 462, 473), (475, 466, 461, 474), (472, 475, 474, 462), (460, 465, 475, 472), (465, 385, 466, 475), (473, 467, 476), (166, 469, 476, 467), (469, 460, 472, 476), (463, 477, 468, 163), (477, 463, 473), (473, 462, 471, 477), (471, 478, 464, 459), (462, 474, 478, 471), (474, 461, 470, 478), (360, 368, 487, 488, 364), (371, 482, 483, 370), (381, 483, 482, 380, 484), (369, 485, 486, 365, 361), (371, 479, 359), (359, 367, 482), (482, 367, 380), (367, 372, 380), (384, 470, 363), (367, 359, 461, 466), (385, 367, 466), (158, 159, 385), (367, 385, 159), (154, 384, 363), (155, 162, 384), (373, 378, 363), (378, 487, 363), (368, 154, 487), (363, 487, 154), (359, 479, 363), (382, 367, 486), (159, 365, 486), (367, 159, 486), (467, 473, 452), (452, 473, 463)])
me_cylinder_002.polygons.foreach_set('material_index', [4, 1, 2, 2, 1, 4, 4, 1, 1, 1, 4, 4, 1, 1, 1, 4, 4, 1, 1, 1, 4, 4, 1, 2, 2, 1, 4, 4, 1, 1, 1, 4, 4, 1, 1, 1, 4, 4, 1, 1, 1, 4, 4, 1, 2, 2, 1, 4, 4, 1, 1, 1, 4, 4, 1, 1, 1, 4, 4, 1, 1, 1, 4, 4, 1, 2, 2, 1, 4, 4, 1, 1, 1, 4, 4, 1, 1, 1, 4, 4, 1, 1, 1, 4, 4, 1, 1, 1, 1, 4, 2, 4, 1, 1, 1, 4, 4, 1, 2, 1, 4, 4, 1, 1, 1, 4, 1, 1, 1, 1, 1, 1, 1, 1, 1, 1, 1, 1, 1, 1, 1, 1, 1, 1, 1, 1, 2, 1, 1, 1, 1, 1, 1, 1, 1, 1, 1, 1, 2, 2, 2, 1, 1, 1, 1, 1, 2, 1, 1, 1, 1, 1, 1, 1, 1, 1, 1, 1, 1, 1, 1, 1, 1, 1, 1, 1, 1, 1, 1, 1, 1, 1, 1, 1, 1, 1, 1, 1, 1, 1, 1, 1, 4, 1, 1, 1, 4, 2, 4, 1, 1, 1, 4, 4, 1, 2, 1, 4, 4, 1, 1, 1, 4, 4, 1, 1, 1, 4, 2, 4, 1, 1, 1, 4, 4, 1, 2, 1, 4, 4, 1, 1, 1, 4, 4, 1, 1, 1, 4, 2, 4, 1, 1, 1, 4, 4, 1, 2, 1, 4, 4, 1, 1, 1, 4, 1, 1, 1, 1, 1, 1, 1, 1, 1, 1, 1, 1, 1, 1, 1, 1, 1, 1, 1, 1, 1, 1, 1, 1, 1, 1, 1, 1, 1, 1, 1, 1, 1, 1, 1, 1, 1, 1, 1, 1, 1, 1, 1, 1, 1, 1, 1, 1, 1, 1, 1, 1, 1, 1, 1, 1, 1, 1, 1, 1, 1, 1, 1, 1, 1, 1, 1, 1, 1, 1, 1, 1, 1, 1, 1, 1, 1, 1, 1, 1, 1, 1, 2, 1, 1, 0, 1, 1, 1, 1, 1, 1, 1, 1, 1, 1, 0, 1, 1, 1, 1, 1, 3, 1, 1, 1, 1, 1, 1, 1, 1, 1, 1, 1, 1, 1, 1, 1, 1, 1, 1, 1, 1, 1, 1, 1, 1, 1, 1, 1, 3, 1, 1, 1, 1, 3, 1, 0, 3, 3, 0, 3, 3, 3, 3, 3, 3, 1, 1, 1, 1, 1, 1, 1, 1, 1, 1, 1, 1, 1, 1, 1, 3, 1, 1, 1, 0, 1, 3, 3, 3, 3, 3, 3, 1, 3, 3, 3, 0, 1, 3, 3, 3, 1, 1, 1, 1, 1, 1, 1, 3, 1, 3, 3, 1, 1, 1, 1, 1, 1, 1, 1, 1, 3, 1, 1, 1, 1, 1, 1, 1, 1, 1, 1, 1, 1, 1, 3, 3])
_uv = me_cylinder_002.uv_layers.new(name='UVMap')
_uv.uv.foreach_set('vector', [1.0, 0.875, 1.0, 1.0, 0.8, 1.0, 0.8, 0.875, 0.8, 0.875, 0.8, 1.0, 0.6, 1.0, 0.6, 0.875, 0.6, 0.875, 0.6, 1.0, 0.4, 1.0, 0.4, 0.875, 0.4783, 0.3242, 0.25, 0.49, 0.02175, 0.3242, 0.1089, 0.05584, 0.3911, 0.05584, 0.4, 0.875, 0.4, 1.0, 0.2, 1.0, 0.2, 0.875, 0.2, 0.875, 0.2, 1.0, 2.98e-08, 1.0, 2.98e-08, 0.875, 0.2, 0.625, 0.2, 0.75, 2.98e-08, 0.75, 2.98e-08, 0.625, 0.4, 0.625, 0.4, 0.75, 0.2, 0.75, 0.2, 0.625, 0.6, 0.625, 0.6, 0.75, 0.4, 0.75, 0.4, 0.625, 0.8, 0.625, 0.8, 0.75, 0.6, 0.75, 0.6, 0.625, 1.0, 0.625, 1.0, 0.75, 0.8, 0.75, 0.8, 0.625, 1.0, 0.5, 1.0, 0.625, 0.8, 0.625, 0.8, 0.5, 0.8, 0.5, 0.8, 0.625, 0.6, 0.625, 0.6, 0.5, 0.6, 0.5, 0.6, 0.625, 0.4, 0.625, 0.4, 0.5, 0.4, 0.5, 0.4, 0.625, 0.2, 0.625, 0.2, 0.5, 0.2, 0.5, 0.2, 0.625, 2.98e-08, 0.625, 2.98e-08, 0.5, 0.2, 0.75, 0.2, 0.875, 2.98e-08, 0.875, 2.98e-08, 0.75, 0.4, 0.75, 0.4, 0.875, 0.2, 0.875, 0.2, 0.75, 0.6, 0.75, 0.6, 0.875, 0.4, 0.875, 0.4, 0.75, 0.8, 0.75, 0.8, 0.875, 0.6, 0.875, 0.6, 0.75, 1.0, 0.75, 1.0, 0.875, 0.8, 0.875, 0.8, 0.75, 1.0, 0.875, 1.0, 1.0, 0.8, 1.0, 0.8, 0.875, 0.8, 0.875, 0.8, 1.0, 0.6, 1.0, 0.6, 0.875, 0.6, 0.875, 0.6, 1.0, 0.4, 1.0, 0.4, 0.875, 0.4783, 0.3242, 0.25, 0.49, 0.02175, 0.3242, 0.1089, 0.05584, 0.3911, 0.05584, 0.4, 0.875, 0.4, 1.0, 0.2, 1.0, 0.2, 0.875, 0.2, 0.875, 0.2, 1.0, 2.98e-08, 1.0, 2.98e-08, 0.875, 0.2, 0.625, 0.2, 0.75, 2.98e-08, 0.75, 2.98e-08, 0.625, 0.4, 0.625, 0.4, 0.75, 0.2, 0.75, 0.2, 0.625, 0.6, 0.625, 0.6, 0.75, 0.4, 0.75, 0.4, 0.625, 0.8, 0.625, 0.8, 0.75, 0.6, 0.75, 0.6, 0.625, 1.0, 0.625, 1.0, 0.75, 0.8, 0.75, 0.8, 0.625, 1.0, 0.5, 1.0, 0.625, 0.8, 0.625, 0.8, 0.5, 0.8, 0.5, 0.8, 0.625, 0.6, 0.625, 0.6, 0.5, 0.6, 0.5, 0.6, 0.625, 0.4, 0.625, 0.4, 0.5, 0.4, 0.5, 0.4, 0.625, 0.2, 0.625, 0.2, 0.5, 0.2, 0.5, 0.2, 0.625, 2.98e-08, 0.625, 2.98e-08, 0.5, 0.2, 0.75, 0.2, 0.875, 2.98e-08, 0.875, 2.98e-08, 0.75, 0.4, 0.75, 0.4, 0.875, 0.2, 0.875, 0.2, 0.75, 0.6, 0.75, 0.6, 0.875, 0.4, 0.875, 0.4, 0.75, 0.8, 0.75, 0.8, 0.875, 0.6, 0.875, 0.6, 0.75, 1.0, 0.75, 1.0, 0.875, 0.8, 0.875, 0.8, 0.75, 1.0, 0.875, 1.0, 1.0, 0.8, 1.0, 0.8, 0.875, 0.8, 0.875, 0.8, 1.0, 0.6, 1.0, 0.6, 0.875, 0.6, 0.875, 0.6, 1.0, 0.4, 1.0, 0.4, 0.875, 0.4783, 0.3242, 0.25, 0.49, 0.02175, 0.3242, 0.1089, 0.05584, 0.3911, 0.05584, 0.4, 0.875, 0.4, 1.0, 0.2, 1.0, 0.2, 0.875, 0.2, 0.875, 0.2, 1.0, 2.98e-08, 1.0, 2.98e-08, 0.875, 0.2, 0.625, 0.2, 0.75, 2.98e-08, 0.75, 2.98e-08, 0.625, 0.4, 0.625, 0.4, 0.75, 0.2, 0.75, 0.2, 0.625, 0.6, 0.625, 0.6, 0.75, 0.4, 0.75, 0.4, 0.625, 0.8, 0.625, 0.8, 0.75, 0.6, 0.75, 0.6, 0.625, 1.0, 0.625, 1.0, 0.75, 0.8, 0.75, 0.8, 0.625, 1.0, 0.5, 1.0, 0.625, 0.8, 0.625, 0.8, 0.5, 0.8, 0.5, 0.8, 0.625, 0.6, 0.625, 0.6, 0.5, 0.6, 0.5, 0.6, 0.625, 0.4, 0.625, 0.4, 0.5, 0.4, 0.5, 0.4, 0.625, 0.2, 0.625, 0.2, 0.5, 0.2, 0.5, 0.2, 0.625, 2.98e-08, 0.625, 2.98e-08, 0.5, 0.2, 0.75, 0.2, 0.875, 2.98e-08, 0.875, 2.98e-08, 0.75, 0.4, 0.75, 0.4, 0.875, 0.2, 0.875, 0.2, 0.75, 0.6, 0.75, 0.6, 0.875, 0.4, 0.875, 0.4, 0.75, 0.8, 0.75, 0.8, 0.875, 0.6, 0.875, 0.6, 0.75, 1.0, 0.75, 1.0, 0.875, 0.8, 0.875, 0.8, 0.75, 1.0, 0.875, 1.0, 1.0, 0.8, 1.0, 0.8, 0.875, 0.8, 0.875, 0.8, 1.0, 0.6, 1.0, 0.6, 0.875, 0.6, 0.875, 0.6, 1.0, 0.4, 1.0, 0.4, 0.875, 0.4783, 0.3242, 0.25, 0.49, 0.02175, 0.3242, 0.1089, 0.05584, 0.3911, 0.05584, 0.4, 0.875, 0.4, 1.0, 0.2, 1.0, 0.2, 0.875, 0.2, 0.875, 0.2, 1.0, 2.98e-08, 1.0, 2.98e-08, 0.875, 0.2, 0.625, 0.2, 0.75, 2.98e-08, 0.75, 2.98e-08, 0.625, 0.4, 0.625, 0.4, 0.75, 0.2, 0.75, 0.2, 0.625, 0.6, 0.625, 0.6, 0.75, 0.4, 0.75, 0.4, 0.625, 0.8, 0.625, 0.8, 0.75, 0.6, 0.75, 0.6, 0.625, 1.0, 0.625, 1.0, 0.75, 0.8, 0.75, 0.8, 0.625, 1.0, 0.5, 1.0, 0.625, 0.8, 0.625, 0.8, 0.5, 0.8, 0.5, 0.8, 0.625, 0.6, 0.625, 0.6, 0.5, 0.6, 0.5, 0.6, 0.625, 0.4, 0.625, 0.4, 0.5, 0.4, 0.5, 0.4, 0.625, 0.2, 0.625, 0.2, 0.5, 0.2, 0.5, 0.2, 0.625, 2.98e-08, 0.625, 2.98e-08, 0.5, 0.2, 0.75, 0.2, 0.875, 2.98e-08, 0.875, 2.98e-08, 0.75, 0.4, 0.75, 0.4, 0.875, 0.2, 0.875, 0.2, 0.75, 0.6, 0.75, 0.6, 0.875, 0.4, 0.875, 0.4, 0.75, 0.8, 0.75, 0.8, 0.875, 0.6, 0.875, 0.6, 0.75, 1.0, 0.75, 1.0, 0.875, 0.8, 0.875, 0.8, 0.75, 1.0, 0.875, 1.0, 1.0, 0.8, 1.0, 0.8, 0.875, 0.8, 0.875, 0.8, 1.0, 0.6, 1.0, 0.6, 0.875, 0.6, 0.875, 0.6, 1.0, 0.4, 1.0, 0.4, 0.875, 0.6, 1.0, 0.8, 1.0, 0.8, 1.0, 0.6, 1.0, 0.4, 0.875, 0.4, 1.0, 0.2, 1.0, 0.2, 0.875, 0.2, 0.875, 0.2, 1.0, 2.98e-08, 1.0, 2.98e-08, 0.875, 0.75, 0.49, 0.9783, 0.3242, 0.8911, 0.05584, 0.6089, 0.05584, 0.5217, 0.3242, 0.2, 0.625, 0.2, 0.75, 2.98e-08, 0.75, 2.98e-08, 0.625, 0.4, 0.625, 0.4, 0.75, 0.2, 0.75, 0.2, 0.625, 0.6, 0.625, 0.6, 0.75, 0.4, 0.75, 0.4, 0.625, 0.8, 0.625, 0.8, 0.75, 0.6, 0.75, 0.6, 0.625, 1.0, 0.625, 1.0, 0.75, 0.8, 0.75, 0.8, 0.625, 1.0, 0.5, 1.0, 0.625, 0.8, 0.625, 0.8, 0.5, 0.8, 0.5, 0.8, 0.625, 0.6, 0.625, 0.6, 0.5, 0.6, 0.5, 0.6, 0.625, 0.4, 0.625, 0.4, 0.5, 0.4, 0.5, 0.4, 0.625, 0.2, 0.625, 0.2, 0.5, 0.2, 0.5, 0.2, 0.625, 2.98e-08, 0.625, 2.98e-08, 0.5, 0.2, 0.75, 0.2, 0.875, 2.98e-08, 0.875, 2.98e-08, 0.75, 0.4, 0.75, 0.4, 0.875, 0.2, 0.875, 0.2, 0.75, 0.6, 0.75, 0.6, 0.875, 0.4, 0.875, 0.4, 0.75, 0.8, 0.75, 0.8, 0.875, 0.6, 0.875, 0.6, 0.75, 1.0, 0.75, 1.0, 0.875, 0.8, 0.875, 0.8, 0.75, 0.45, 0.0, 0.575, 0.0, 0.575, 0.25, 0.45, 0.25, 0.45, 0.2344, 0.45, 0.2188, 0.45, 0.2109, 0.45, 0.2031, 0.45, 0.1875, 0.45, 0.1719, 0.45, 0.1562, 0.45, 0.1484, 0.45, 0.1406, 0.45, 0.125, 0.45, 0.1094, 0.45, 0.09375, 0.45, 0.08594, 0.45, 0.07812, 0.45, 0.0625, 0.45, 0.04688, 0.45, 0.03125, 0.45, 0.02344, 0.45, 0.01562, 0.575, 0.5, 0.45, 0.5, 0.0, 0.0, 0.625, 0.5, 0.45, 0.5, 0.3375, 0.5, 0.0, 0.0, 0.375, 0.5, 0.375, 0.25, 0.375, 0.25, 0.375, 0.5, 0.3375, 0.5, 0.1625, 0.5, 0.375, 0.25, 0.375, 0.5, 0.375, 0.25, 0.45, 0.25, 0.575, 0.25, 0.0, 0.0, 0.1625, 0.5, 0.125, 0.5, 0.375, 0.25, 0.575, 0.25, 0.625, 0.25, 0.0, 0.0, 0.625, 0.25, 0.625, 0.5, 0.625, 0.5, 0.625, 0.25, 0.625, 0.25, 0.625, 0.5, 0.625, 0.5, 0.625, 0.25, 0.375, 0.25, 0.625, 0.25, 0.625, 0.25, 0.375, 0.25, 0.625, 0.5, 0.375, 0.5, 0.375, 0.5, 0.625, 0.5, 0.625, 0.5, 0.375, 0.5, 0.375, 0.5, 0.625, 0.5, 0.375, 0.25, 0.625, 0.25, 0.625, 0.25, 0.375, 0.25, 0.625, 0.5, 0.375, 0.5, 0.375, 0.5, 0.625, 0.5, 0.375, 0.5, 0.375, 0.25, 0.375, 0.25, 0.375, 0.5, 0.625, 0.25, 0.625, 0.5, 0.625, 0.5, 0.625, 0.25, 0.375, 0.5, 0.375, 0.25, 0.375, 0.25, 0.375, 0.5, 0.625, 0.25, 0.625, 0.5, 0.625, 0.5, 0.625, 0.25, 0.375, 0.25, 0.625, 0.25, 0.625, 0.25, 0.375, 0.25, 0.625, 0.4453, 0.625, 0.4453, 0.625, 0.4453, 0.375, 0.25, 0.625, 0.25, 0.625, 0.25, 0.375, 0.25, 0.625, 0.5, 0.375, 0.5, 0.375, 0.5, 0.625, 0.5, 0.375, 0.5, 0.375, 0.25, 0.375, 0.25, 0.375, 0.5, 0.375, 0.25, 0.625, 0.25, 0.625, 0.5, 0.375, 0.5, 0.375, 0.25, 0.625, 0.25, 0.625, 0.25, 0.375, 0.25, 0.625, 0.5, 0.375, 0.5, 0.375, 0.5, 0.625, 0.5, 0.375, 0.5, 0.375, 0.25, 0.375, 0.25, 0.375, 0.5, 0.625, 0.4453, 0.625, 0.3047, 0.625, 0.25, 0.625, 0.5, 0.625, 0.3047, 0.625, 0.4453, 0.625, 0.5, 0.625, 0.25, 0.625, 0.4453, 0.625, 0.4453, 0.625, 0.5, 0.625, 0.5, 0.625, 0.3047, 0.625, 0.3047, 0.625, 0.25, 0.625, 0.25, 0.625, 0.3047, 0.625, 0.4453, 0.625, 0.3047, 0.625, 0.3047, 0.625, 0.3047, 0.625, 0.3047, 0.625, 0.4453, 0.625, 0.3047, 0.625, 0.4453, 0.625, 0.0, 0.625, 0.25, 0.575, 0.25, 0.575, 0.0, 0.65, 0.5, 0.85, 0.5, 0.85, 0.75, 0.65, 0.75, 0.65, 0.5, 0.65, 0.75, 0.575, 0.75, 0.575, 0.5, 0.45, 0.5, 0.575, 0.5, 0.575, 0.75, 0.45, 0.75, 0.45, 0.7344, 0.45, 0.7266, 0.45, 0.7188, 0.45, 0.7031, 0.45, 0.6875, 0.45, 0.6719, 0.45, 0.6641, 0.45, 0.6562, 0.45, 0.6406, 0.45, 0.625, 0.45, 0.6094, 0.45, 0.6016, 0.45, 0.5938, 0.45, 0.5781, 0.45, 0.5625, 0.45, 0.5469, 0.45, 0.5391, 0.45, 0.5312, 0.45, 0.5156, 0.3375, 0.5156, 0.3375, 0.5, 0.45, 0.5, 0.45, 0.5156, 0.1625, 0.5, 0.3375, 0.5, 0.3375, 0.5156, 0.3375, 0.5312, 0.3375, 0.5469, 0.3375, 0.5625, 0.3375, 0.5781, 0.3375, 0.5938, 0.3375, 0.6094, 0.3375, 0.625, 0.3375, 0.6406, 0.3375, 0.6562, 0.3375, 0.6719, 0.3375, 0.6875, 0.3375, 0.7031, 0.3375, 0.7188, 0.3375, 0.7344, 0.3375, 0.75, 0.1625, 0.75, 0.1625, 0.7344, 0.1625, 0.7188, 0.1625, 0.7031, 0.1625, 0.6875, 0.1625, 0.6719, 0.1625, 0.6562, 0.1625, 0.6406, 0.1625, 0.625, 0.1625, 0.6094, 0.1625, 0.5938, 0.1625, 0.5781, 0.1625, 0.5625, 0.1625, 0.5469, 0.1625, 0.5312, 0.1625, 0.5156, 0.65, 0.5, 0.575, 0.5, 0.625, 0.5, 0.65, 0.5, 0.625, 0.5, 0.0, 0.0, 0.85, 0.5, 0.1625, 0.7344, 0.375, 0.9625, 0.45, 0.0, 0.45, 0.01562, 0.1625, 0.7344, 0.45, 0.01562, 0.45, 0.01562, 0.1625, 0.7344, 0.45, 0.03125, 0.45, 0.04688, 0.1625, 0.7031, 0.1625, 0.7188, 0.45, 0.04688, 0.45, 0.0625, 0.1625, 0.6875, 0.1625, 0.7031, 0.45, 0.0625, 0.45, 0.07812, 0.1625, 0.6719, 0.1625, 0.6875, 0.1625, 0.7188, 0.1625, 0.7344, 0.1625, 0.7344, 0.1625, 0.7188, 0.45, 0.09375, 0.45, 0.1094, 0.1625, 0.6406, 0.1625, 0.6562, 0.45, 0.1094, 0.45, 0.125, 0.1625, 0.625, 0.1625, 0.6406, 0.45, 0.125, 0.45, 0.1406, 0.1625, 0.6094, 0.1625, 0.625, 0.45, 0.01562, 0.45, 0.01562, 0.45, 0.02344, 0.0, 0.0, 0.45, 0.1562, 0.45, 0.1719, 0.1625, 0.5781, 0.1625, 0.5938, 0.45, 0.1719, 0.45, 0.1875, 0.1625, 0.5625, 0.1625, 0.5781, 0.45, 0.1875, 0.45, 0.2031, 0.1625, 0.5469, 0.1625, 0.5625, 0.45, 0.2188, 0.1625, 0.5312, 0.1625, 0.5312, 0.45, 0.2188, 0.45, 0.2188, 0.45, 0.2344, 0.1625, 0.5156, 0.1625, 0.5312, 0.1625, 0.5, 0.1625, 0.5156, 0.45, 0.2344, 0.45, 0.25, 0.1625, 0.5938, 0.1625, 0.6094, 0.1625, 0.6094, 0.1625, 0.5938, 0.1625, 0.6094, 0.45, 0.1406, 0.45, 0.1406, 0.1625, 0.6094, 0.45, 0.03125, 0.1625, 0.7188, 0.1625, 0.7188, 0.45, 0.03125, 0.1625, 0.6562, 0.1625, 0.6719, 0.1625, 0.6719, 0.1625, 0.6562, 0.45, 0.1562, 0.1625, 0.5938, 0.1625, 0.5938, 0.45, 0.1562, 0.1625, 0.5312, 0.1625, 0.5469, 0.1625, 0.5469, 0.1625, 0.5312, 0.45, 0.2031, 0.45, 0.2031, 0.45, 0.2109, 0.45, 0.07812, 0.45, 0.08594, 0.45, 0.09375, 0.45, 0.09375, 0.45, 0.07812, 0.1625, 0.6719, 0.45, 0.07812, 0.45, 0.07812, 0.1625, 0.6719, 0.1625, 0.5469, 0.45, 0.2031, 0.45, 0.2031, 0.1625, 0.5469, 0.45, 0.2109, 0.45, 0.2188, 0.45, 0.2188, 0.45, 0.09375, 0.1625, 0.6562, 0.1625, 0.6562, 0.45, 0.09375, 0.45, 0.02344, 0.45, 0.03125, 0.45, 0.03125, 0.0, 0.0, 0.0, 0.0, 0.2, 1.0, 0.45, 0.01562, 0.4, 1.0, 0.6, 1.0, 0.6, 1.0, 0.4, 1.0, 0.2, 1.0, 0.4, 1.0, 0.4, 1.0, 0.2, 1.0, 0.0, 0.0, 0.45, 0.03125, 0.8, 1.0, 1.0, 0.875, 1.0, 1.0, 0.8, 1.0, 0.8, 0.875, 0.8, 0.875, 0.8, 1.0, 0.6, 1.0, 0.6, 0.875, 0.6, 0.875, 0.6, 1.0, 0.4, 1.0, 0.4, 0.875, 0.4, 0.875, 0.4, 1.0, 0.2, 1.0, 0.2, 0.875, 0.2, 0.875, 0.2, 1.0, 2.98e-08, 1.0, 2.98e-08, 0.875, 0.75, 0.49, 0.9783, 0.3242, 0.8911, 0.05584, 0.6089, 0.05584, 0.5217, 0.3242, 0.2, 0.625, 0.2, 0.75, 2.98e-08, 0.75, 2.98e-08, 0.625, 0.4, 0.625, 0.4, 0.75, 0.2, 0.75, 0.2, 0.625, 0.6, 0.625, 0.6, 0.75, 0.4, 0.75, 0.4, 0.625, 0.8, 0.625, 0.8, 0.75, 0.6, 0.75, 0.6, 0.625, 1.0, 0.625, 1.0, 0.75, 0.8, 0.75, 0.8, 0.625, 1.0, 0.5, 1.0, 0.625, 0.8, 0.625, 0.8, 0.5, 0.8, 0.5, 0.8, 0.625, 0.6, 0.625, 0.6, 0.5, 0.6, 0.5, 0.6, 0.625, 0.4, 0.625, 0.4, 0.5, 0.4, 0.5, 0.4, 0.625, 0.2, 0.625, 0.2, 0.5, 0.2, 0.5, 0.2, 0.625, 2.98e-08, 0.625, 2.98e-08, 0.5, 0.2, 0.75, 0.2, 0.875, 2.98e-08, 0.875, 2.98e-08, 0.75, 0.4, 0.75, 0.4, 0.875, 0.2, 0.875, 0.2, 0.75, 0.6, 0.75, 0.6, 0.875, 0.4, 0.875, 0.4, 0.75, 0.8, 0.75, 0.8, 0.875, 0.6, 0.875, 0.6, 0.75, 1.0, 0.75, 1.0, 0.875, 0.8, 0.875, 0.8, 0.75, 1.0, 0.875, 1.0, 1.0, 0.8, 1.0, 0.8, 0.875, 0.8, 0.875, 0.8, 1.0, 0.6, 1.0, 0.6, 0.875, 0.6, 0.875, 0.6, 1.0, 0.4, 1.0, 0.4, 0.875, 0.4, 0.875, 0.4, 1.0, 0.2, 1.0, 0.2, 0.875, 0.2, 0.875, 0.2, 1.0, 2.98e-08, 1.0, 2.98e-08, 0.875, 0.75, 0.49, 0.9783, 0.3242, 0.8911, 0.05584, 0.6089, 0.05584, 0.5217, 0.3242, 0.2, 0.625, 0.2, 0.75, 2.98e-08, 0.75, 2.98e-08, 0.625, 0.4, 0.625, 0.4, 0.75, 0.2, 0.75, 0.2, 0.625, 0.6, 0.625, 0.6, 0.75, 0.4, 0.75, 0.4, 0.625, 0.8, 0.625, 0.8, 0.75, 0.6, 0.75, 0.6, 0.625, 1.0, 0.625, 1.0, 0.75, 0.8, 0.75, 0.8, 0.625, 1.0, 0.5, 1.0, 0.625, 0.8, 0.625, 0.8, 0.5, 0.8, 0.5, 0.8, 0.625, 0.6, 0.625, 0.6, 0.5, 0.6, 0.5, 0.6, 0.625, 0.4, 0.625, 0.4, 0.5, 0.4, 0.5, 0.4, 0.625, 0.2, 0.625, 0.2, 0.5, 0.2, 0.5, 0.2, 0.625, 2.98e-08, 0.625, 2.98e-08, 0.5, 0.2, 0.75, 0.2, 0.875, 2.98e-08, 0.875, 2.98e-08, 0.75, 0.4, 0.75, 0.4, 0.875, 0.2, 0.875, 0.2, 0.75, 0.6, 0.75, 0.6, 0.875, 0.4, 0.875, 0.4, 0.75, 0.8, 0.75, 0.8, 0.875, 0.6, 0.875, 0.6, 0.75, 1.0, 0.75, 1.0, 0.875, 0.8, 0.875, 0.8, 0.75, 1.0, 0.875, 1.0, 1.0, 0.8, 1.0, 0.8, 0.875, 0.8, 0.875, 0.8, 1.0, 0.6, 1.0, 0.6, 0.875, 0.6, 0.875, 0.6, 1.0, 0.4, 1.0, 0.4, 0.875, 0.4, 0.875, 0.4, 1.0, 0.2, 1.0, 0.2, 0.875, 0.2, 0.875, 0.2, 1.0, 2.98e-08, 1.0, 2.98e-08, 0.875, 0.75, 0.49, 0.9783, 0.3242, 0.8911, 0.05584, 0.6089, 0.05584, 0.5217, 0.3242, 0.2, 0.625, 0.2, 0.75, 2.98e-08, 0.75, 2.98e-08, 0.625, 0.4, 0.625, 0.4, 0.75, 0.2, 0.75, 0.2, 0.625, 0.6, 0.625, 0.6, 0.75, 0.4, 0.75, 0.4, 0.625, 0.8, 0.625, 0.8, 0.75, 0.6, 0.75, 0.6, 0.625, 1.0, 0.625, 1.0, 0.75, 0.8, 0.75, 0.8, 0.625, 1.0, 0.5, 1.0, 0.625, 0.8, 0.625, 0.8, 0.5, 0.8, 0.5, 0.8, 0.625, 0.6, 0.625, 0.6, 0.5, 0.6, 0.5, 0.6, 0.625, 0.4, 0.625, 0.4, 0.5, 0.4, 0.5, 0.4, 0.625, 0.2, 0.625, 0.2, 0.5, 0.2, 0.5, 0.2, 0.625, 2.98e-08, 0.625, 2.98e-08, 0.5, 0.2, 0.75, 0.2, 0.875, 2.98e-08, 0.875, 2.98e-08, 0.75, 0.4, 0.75, 0.4, 0.875, 0.2, 0.875, 0.2, 0.75, 0.6, 0.75, 0.6, 0.875, 0.4, 0.875, 0.4, 0.75, 0.8, 0.75, 0.8, 0.875, 0.6, 0.875, 0.6, 0.75, 1.0, 0.75, 1.0, 0.875, 0.8, 0.875, 0.8, 0.75, 0.45, 0.09375, 0.1625, 0.6562, 0.1625, 0.6562, 0.45, 0.09375, 0.1625, 0.6719, 0.45, 0.07812, 0.45, 0.07812, 0.1625, 0.6719, 0.45, 0.08594, 0.45, 0.09375, 0.45, 0.09375, 0.45, 0.08594, 0.1625, 0.6562, 0.1625, 0.6719, 0.1625, 0.6719, 0.1625, 0.6562, 0.45, 0.1484, 0.45, 0.1562, 0.45, 0.1562, 0.45, 0.1484, 0.45, 0.1562, 0.1625, 0.5938, 0.1625, 0.5938, 0.45, 0.1562, 0.1625, 0.6094, 0.45, 0.1406, 0.45, 0.1406, 0.1625, 0.6094, 0.1625, 0.5938, 0.1625, 0.6094, 0.1625, 0.6094, 0.1625, 0.5938, 0.1625, 0.5469, 0.45, 0.2031, 0.45, 0.2031, 0.1625, 0.5469, 0.45, 0.2109, 0.45, 0.2188, 0.45, 0.2188, 0.45, 0.2109, 0.1625, 0.5312, 0.1625, 0.5469, 0.1625, 0.5469, 0.1625, 0.5312, 0.45, 0.2188, 0.1625, 0.5312, 0.1625, 0.5312, 0.45, 0.2188, 0.45, 0.07812, 0.45, 0.08594, 0.45, 0.08594, 0.45, 0.07812, 0.45, 0.2031, 0.45, 0.2109, 0.45, 0.2109, 0.45, 0.2031, 0.45, 0.1406, 0.45, 0.1484, 0.45, 0.1484, 0.45, 0.1406, 0.45, 0.1406, 0.45, 0.1484, 0.2, 1.0, 0.45, 0.1562, 0.45, 0.1562, 1.0, 1.0, 0.3375, 0.6406, 0.3375, 0.625, 0.45, 0.625, 0.45, 0.6406, 0.3375, 0.7031, 0.3375, 0.6875, 0.45, 0.6875, 0.45, 0.7031, 0.3375, 0.5781, 0.3375, 0.5625, 0.45, 0.5625, 0.45, 0.5781, 0.3375, 0.5938, 0.45, 0.5938, 0.45, 0.5938, 0.3375, 0.5938, 0.45, 0.7344, 0.3375, 0.7344, 0.3375, 0.7344, 0.45, 0.7344, 0.3375, 0.5469, 0.3375, 0.5312, 0.3375, 0.5312, 0.3375, 0.5469, 0.3375, 0.5625, 0.3375, 0.5469, 0.45, 0.5469, 0.45, 0.5625, 0.3375, 0.6875, 0.3375, 0.6719, 0.45, 0.6719, 0.45, 0.6875, 0.3375, 0.75, 0.3375, 0.7344, 0.45, 0.7344, 0.45, 0.75, 0.3375, 0.625, 0.3375, 0.6094, 0.45, 0.6094, 0.45, 0.625, 0.3375, 0.5938, 0.3375, 0.5781, 0.45, 0.5781, 0.45, 0.5938, 0.3375, 0.7188, 0.3375, 0.7031, 0.45, 0.7031, 0.45, 0.7188, 0.3375, 0.6562, 0.3375, 0.6406, 0.45, 0.6406, 0.45, 0.6562, 0.3375, 0.5312, 0.3375, 0.5156, 0.45, 0.5156, 0.45, 0.5312, 0.45, 0.6094, 0.3375, 0.6094, 0.3375, 0.6094, 0.45, 0.6094, 0.3375, 0.7188, 0.45, 0.7188, 0.45, 0.7188, 0.3375, 0.7188, 0.3375, 0.6719, 0.3375, 0.6562, 0.3375, 0.6562, 0.3375, 0.6719, 0.3375, 0.6562, 0.45, 0.6562, 0.45, 0.6562, 0.3375, 0.6562, 0.3375, 0.5312, 0.45, 0.5312, 0.45, 0.5312, 0.3375, 0.5312, 0.3375, 0.6094, 0.3375, 0.5938, 0.3375, 0.5938, 0.3375, 0.6094, 0.45, 0.5469, 0.3375, 0.5469, 0.3375, 0.5469, 0.45, 0.5469, 0.3375, 0.7344, 0.3375, 0.7188, 0.3375, 0.7188, 0.3375, 0.7344, 0.45, 0.6719, 0.3375, 0.6719, 0.3375, 0.6719, 0.45, 0.6719, 0.3375, 0.7344, 0.3375, 0.7188, 0.3375, 0.7188, 0.3375, 0.7344, 0.0, 0.0, 0.45, 0.7344, 0.45, 0.7344, 0.3375, 0.7188, 0.45, 0.7188, 0.45, 0.7188, 0.3375, 0.7188, 0.45, 0.7344, 0.3375, 0.7344, 0.3375, 0.7344, 0.45, 0.7344, 0.45, 0.6719, 0.3375, 0.6719, 0.3375, 0.6719, 0.45, 0.6719, 0.3375, 0.6562, 0.45, 0.6562, 0.45, 0.6562, 0.3375, 0.6562, 0.45, 0.7344, 0.45, 0.7344, 0.0, 0.0, 0.45, 0.7266, 0.3375, 0.6719, 0.3375, 0.6562, 0.3375, 0.6562, 0.3375, 0.6719, 0.3375, 0.6094, 0.3375, 0.5938, 0.3375, 0.5938, 0.3375, 0.6094, 0.45, 0.6094, 0.3375, 0.6094, 0.3375, 0.6094, 0.45, 0.6094, 0.45, 0.5469, 0.0, 0.0, 0.45, 0.5469, 0.3375, 0.5938, 0.45, 0.5938, 0.45, 0.5938, 0.3375, 0.5938, 0.45, 0.5469, 0.3375, 0.5469, 0.3375, 0.5469, 0.45, 0.5469, 0.45, 0.5469, 0.45, 0.5469, 0.0, 0.0, 0.45, 0.5391, 0.3375, 0.5312, 0.45, 0.5312, 0.45, 0.5312, 0.3375, 0.5312, 0.3375, 0.5469, 0.3375, 0.5312, 0.3375, 0.5312, 0.3375, 0.5469, 0.45, 0.7188, 0.45, 0.7188, 1.0, 0.5, 0.0, 0.0, 0.45, 0.7188, 0.45, 0.7188, 0.45, 0.7266, 0.0, 0.0, 0.45, 0.6562, 0.45, 0.6562, 0.45, 0.6641, 0.45, 0.6562, 0.45, 0.6562, 0.0, 0.0, 0.45, 0.6719, 2.98e-08, 0.5, 0.45, 0.6719, 0.45, 0.6719, 0.45, 0.6719, 2.98e-08, 0.5, 0.45, 0.6641, 0.45, 0.6094, 2.98e-08, 0.5, 0.45, 0.6094, 0.45, 0.6094, 0.45, 0.6094, 2.98e-08, 0.5, 0.45, 0.6016, 0.45, 0.5938, 0.45, 0.5938, 0.45, 0.6016, 2.98e-08, 0.5, 2.98e-08, 0.5, 0.45, 0.5938, 0.45, 0.5938, 0.45, 0.5312, 0.45, 0.5312, 1.0, 0.5, 0.45, 0.5312, 0.45, 0.5391, 1.0, 0.5, 0.45, 0.5312, 0.575, 1.0, 0.625, 0.975, 0.575, 1.0, 0.625, 0.775, 0.575, 0.75, 0.575, 0.75, 0.625, 0.975, 0.625, 0.925, 0.625, 0.875, 0.625, 0.825, 0.625, 0.775, 0.375, 0.9625, 0.45, 1.0, 0.375, 0.9625, 0.45, 1.0, 0.575, 1.0, 0.575, 1.0, 0.45, 0.75, 0.375, 0.7875, 0.375, 0.7875, 0.45, 0.75, 0.375, 0.7875, 0.375, 0.9625, 0.375, 0.9625, 0.375, 0.7875, 0.575, 0.75, 0.45, 0.75, 0.45, 0.75, 0.575, 0.75, 0.5584, 0.98, 0.585, 0.9667, 0.595, 0.9688, 0.605, 0.9709, 0.615, 0.9729, 0.625, 0.975, 0.575, 1.0, 0.585, 0.7833, 0.5584, 0.77, 0.575, 0.75, 0.625, 0.775, 0.615, 0.7771, 0.605, 0.7791, 0.595, 0.7812, 0.615, 0.826, 0.615, 0.8016, 0.615, 0.7893, 0.615, 0.7771, 0.625, 0.775, 0.625, 0.825, 0.415, 0.9542, 0.4666, 0.98, 0.45, 1.0, 0.375, 0.9625, 0.4666, 0.98, 0.5584, 0.98, 0.575, 1.0, 0.45, 1.0, 0.4666, 0.77, 0.415, 0.7958, 0.375, 0.7875, 0.45, 0.75, 0.415, 0.7958, 0.415, 0.8354, 0.415, 0.875, 0.415, 0.9146, 0.415, 0.9542, 0.375, 0.9625, 0.375, 0.7875, 0.5584, 0.77, 0.4666, 0.77, 0.45, 0.75, 0.575, 0.75, 0.615, 0.924, 0.615, 0.8995, 0.615, 0.8872, 0.615, 0.875, 0.625, 0.875, 0.625, 0.925, 0.595, 0.9219, 0.595, 0.8984, 0.605, 0.899, 0.615, 0.8995, 0.615, 0.924, 0.615, 0.9484, 0.595, 0.9453, 0.595, 0.8867, 0.595, 0.875, 0.615, 0.875, 0.615, 0.8872, 0.595, 0.8984, 0.585, 0.9209, 0.595, 0.8867, 0.595, 0.8281, 0.585, 0.8291, 0.595, 0.8047, 0.595, 0.875, 0.585, 0.875, 0.595, 0.8633, 0.595, 0.8984, 0.595, 0.9219, 0.585, 0.9209, 0.615, 0.9729, 0.615, 0.9607, 0.615, 0.9484, 0.615, 0.924, 0.625, 0.925, 0.625, 0.975, 0.615, 0.875, 0.615, 0.8628, 0.615, 0.8505, 0.615, 0.826, 0.625, 0.825, 0.625, 0.875, 0.615, 0.7893, 0.615, 0.8016, 0.595, 0.8047, 0.595, 0.7929, 0.615, 0.9607, 0.595, 0.9571, 0.595, 0.9453, 0.615, 0.9484, 0.595, 0.8867, 0.615, 0.8872, 0.615, 0.8995, 0.605, 0.899, 0.595, 0.8984, 0.595, 0.8281, 0.595, 0.8047, 0.615, 0.8016, 0.615, 0.826, 0.615, 0.8505, 0.605, 0.851, 0.595, 0.8516, 0.0, 0.0, 0.585, 0.9667, 0.5584, 0.98, 0.415, 0.9542, 0.4427, 0.9533, 0.4704, 0.9523, 0.4981, 0.9514, 0.5258, 0.9504, 0.5258, 0.9504, 0.415, 0.9542, 0.4666, 0.77, 0.5584, 0.77, 0.5258, 0.7996, 0.4666, 0.77, 0.5258, 0.7996, 0.5258, 0.7996, 0.4666, 0.77, 0.4981, 0.9132, 0.5258, 0.9127, 0.5258, 0.9504, 0.4981, 0.9514, 0.585, 0.875, 0.585, 0.9209, 0.5258, 0.9127, 0.5258, 0.875, 0.5258, 0.9504, 0.4666, 0.98, 0.4666, 0.98, 0.5258, 0.9504, 0.4666, 0.77, 0.5258, 0.7996, 0.5258, 0.7996, 0.4666, 0.77, 0.5258, 0.9504, 0.4666, 0.98, 0.4666, 0.98, 0.5258, 0.9504, 0.5258, 0.7996, 0.4981, 0.7986, 0.4704, 0.7977, 0.4427, 0.7967, 0.415, 0.7958, 0.415, 0.7958, 0.5258, 0.7996, 0.415, 0.7958, 0.4666, 0.77, 0.4666, 0.77, 0.415, 0.7958, 0.4666, 0.98, 0.415, 0.9542, 0.415, 0.9542, 0.4666, 0.98, 0.415, 0.9542, 0.5258, 0.9504, 0.5258, 0.9504, 0.415, 0.9542, 0.5258, 0.7996, 0.415, 0.7958, 0.415, 0.7958, 0.5258, 0.7996, 0.4666, 0.98, 0.415, 0.9542, 0.415, 0.9542, 0.4666, 0.98, 0.5258, 0.7996, 0.415, 0.7958, 0.415, 0.7958, 0.5258, 0.7996, 0.415, 0.9542, 0.5258, 0.9504, 0.5258, 0.9504, 0.415, 0.9542, 0.415, 0.7958, 0.4666, 0.77, 0.4666, 0.77, 0.415, 0.7958, 0.4666, 0.98, 0.415, 0.9542, 0.5258, 0.9504, 0.5258, 0.9504, 0.4666, 0.98, 0.4666, 0.98, 0.5258, 0.9504, 0.4666, 0.98, 0.415, 0.9542, 0.415, 0.9542, 0.4666, 0.98, 0.5258, 0.9504, 0.5258, 0.9504, 0.5258, 0.9504, 0.5258, 0.9504, 0.4666, 0.98, 0.5258, 0.9504, 0.5258, 0.9504, 0.4666, 0.98, 0.4666, 0.98, 0.4666, 0.98, 0.4666, 0.98, 0.4666, 0.98, 0.5258, 0.9504, 0.5258, 0.9504, 0.5258, 0.9504, 0.5258, 0.9504, 0.5258, 0.9504, 0.4666, 0.98, 0.4666, 0.98, 0.5258, 0.9504, 0.5258, 0.9504, 0.4666, 0.98, 0.4666, 0.98, 0.5258, 0.9504, 0.4666, 0.98, 0.4666, 0.98, 0.4666, 0.98, 0.4666, 0.98, 0.4666, 0.98, 0.4666, 0.98, 0.4666, 0.98, 0.4666, 0.98, 0.5258, 0.9504, 0.4666, 0.98, 0.4666, 0.98, 0.4962, 0.9652, 0.5258, 0.9504, 0.5258, 0.9504, 0.5258, 0.9504, 0.5258, 0.9504, 0.5258, 0.9504, 0.5258, 0.9504, 0.4666, 0.98, 0.4666, 0.98, 0.5258, 0.9504, 0.4666, 0.98, 0.5258, 0.9504, 0.5258, 0.9504, 0.4666, 0.98, 0.5258, 0.9504, 0.5258, 0.9504, 0.5258, 0.9504, 0.5258, 0.9504, 0.5258, 0.9504, 0.5258, 0.9504, 0.5258, 0.9504, 0.5258, 0.9504, 0.5258, 0.9504, 0.4666, 0.98, 0.5258, 0.9504, 0.5258, 0.9504, 0.4962, 0.9652, 0.4666, 0.98, 0.4666, 0.98, 0.4666, 0.98, 0.4666, 0.98, 0.4666, 0.98, 0.4666, 0.98, 0.4666, 0.98, 0.4962, 0.9652, 0.4962, 0.9652, 0.4666, 0.98, 0.4666, 0.98, 0.4666, 0.98, 0.4962, 0.9652, 0.4962, 0.9652, 0.5258, 0.9504, 0.5258, 0.9504, 0.4962, 0.9652, 0.4666, 0.98, 0.4962, 0.9652, 0.4666, 0.98, 0.4962, 0.9652, 0.4962, 0.9652, 0.5258, 0.9504, 0.5258, 0.9504, 0.5258, 0.9504, 0.4962, 0.9652, 0.4962, 0.9652, 0.5258, 0.9504, 0.5258, 0.9504, 0.4666, 0.98, 0.4962, 0.9652, 0.4962, 0.9652, 0.4666, 0.98, 0.4666, 0.98, 0.4666, 0.98, 0.4666, 0.98, 0.4666, 0.98, 0.5258, 0.9504, 0.4962, 0.9652, 0.4962, 0.9652, 0.5258, 0.9504, 0.4962, 0.9652, 0.4962, 0.9652, 0.4962, 0.9652, 0.4962, 0.9652, 0.4962, 0.9652, 0.4962, 0.9652, 0.4962, 0.9652, 0.4962, 0.9652, 0.4666, 0.98, 0.415, 0.7958, 0.4666, 0.77, 0.5258, 0.7996, 0.5258, 0.7996, 0.4666, 0.77, 0.4666, 0.77, 0.5258, 0.7996, 0.415, 0.7958, 0.4666, 0.77, 0.4666, 0.77, 0.415, 0.7958, 0.5258, 0.7996, 0.5258, 0.7996, 0.5258, 0.7996, 0.5258, 0.7996, 0.5258, 0.7996, 0.5258, 0.7996, 0.5258, 0.7996, 0.5258, 0.7996, 0.4666, 0.77, 0.5258, 0.7996, 0.5258, 0.7996, 0.4666, 0.77, 0.4666, 0.77, 0.4666, 0.77, 0.4666, 0.77, 0.4666, 0.77, 0.4666, 0.77, 0.5258, 0.7996, 0.5258, 0.7996, 0.4666, 0.77, 0.4666, 0.77, 0.5258, 0.7996, 0.5258, 0.7996, 0.4666, 0.77, 0.4666, 0.77, 0.4666, 0.77, 0.4666, 0.77, 0.4666, 0.77, 0.4666, 0.77, 0.4666, 0.77, 0.4666, 0.77, 0.4666, 0.77, 0.4666, 0.77, 0.4666, 0.77, 0.4666, 0.77, 0.4666, 0.77, 0.4666, 0.77, 0.4666, 0.77, 0.5258, 0.7996, 0.5258, 0.7996, 0.4666, 0.77, 0.5258, 0.7996, 0.4666, 0.77, 0.4666, 0.77, 0.5258, 0.7996, 0.5258, 0.7996, 0.5258, 0.7996, 0.5258, 0.7996, 0.5258, 0.7996, 0.4666, 0.77, 0.4962, 0.7848, 0.4666, 0.77, 0.4666, 0.77, 0.5258, 0.7996, 0.5258, 0.7996, 0.4962, 0.7848, 0.4666, 0.77, 0.5258, 0.7996, 0.5258, 0.7996, 0.5258, 0.7996, 0.5258, 0.7996, 0.5258, 0.7996, 0.5258, 0.7996, 0.4666, 0.77, 0.4666, 0.77, 0.4962, 0.7848, 0.5258, 0.7996, 0.4962, 0.7848, 0.5258, 0.7996, 0.5258, 0.7996, 0.5258, 0.7996, 0.4962, 0.7848, 0.4962, 0.7848, 0.5258, 0.7996, 0.5258, 0.7996, 0.4962, 0.7848, 0.5258, 0.7996, 0.5258, 0.7996, 0.5258, 0.7996, 0.5258, 0.7996, 0.5258, 0.7996, 0.4962, 0.7848, 0.5258, 0.7996, 0.5258, 0.7996, 0.4962, 0.7848, 0.4962, 0.7848, 0.4666, 0.77, 0.4666, 0.77, 0.4962, 0.7848, 0.5258, 0.7996, 0.4962, 0.7848, 0.4962, 0.7848, 0.4962, 0.7848, 0.4962, 0.7848, 0.4962, 0.7848, 0.4962, 0.7848, 0.4962, 0.7848, 0.4666, 0.77, 0.4666, 0.77, 0.4962, 0.7848, 0.4962, 0.7848, 0.4962, 0.7848, 0.4666, 0.77, 0.4666, 0.77, 0.4666, 0.77, 0.4666, 0.77, 0.4666, 0.77, 0.4962, 0.7848, 0.4962, 0.7848, 0.4666, 0.77, 0.4666, 0.77, 0.4962, 0.7848, 0.4427, 0.9141, 0.4704, 0.9137, 0.4704, 0.9523, 0.4427, 0.9533, 0.4427, 0.8359, 0.4704, 0.8363, 0.4704, 0.875, 0.4427, 0.875, 0.4981, 0.8368, 0.5258, 0.8373, 0.5258, 0.875, 0.4981, 0.875, 0.4704, 0.8363, 0.4981, 0.8368, 0.4981, 0.875, 0.4704, 0.875, 0.4704, 0.7977, 0.4981, 0.7986, 0.4981, 0.8368, 0.4704, 0.8363, 0.4981, 0.7986, 0.5258, 0.7996, 0.5258, 0.8373, 0.4981, 0.8368, 0.4427, 0.875, 0.415, 0.8354, 0.4427, 0.8359, 0.415, 0.7958, 0.4427, 0.7967, 0.4427, 0.8359, 0.415, 0.8354, 0.4427, 0.7967, 0.4704, 0.7977, 0.4704, 0.8363, 0.4427, 0.8359, 0.415, 0.9146, 0.4427, 0.9141, 0.4427, 0.9533, 0.415, 0.9542, 0.4427, 0.9141, 0.415, 0.9146, 0.4427, 0.875, 0.4427, 0.875, 0.4704, 0.875, 0.4704, 0.9137, 0.4427, 0.9141, 0.4704, 0.9137, 0.4981, 0.9132, 0.4981, 0.9514, 0.4704, 0.9523, 0.4704, 0.875, 0.4981, 0.875, 0.4981, 0.9132, 0.4704, 0.9137, 0.4981, 0.875, 0.5258, 0.875, 0.5258, 0.9127, 0.4981, 0.9132, 0.605, 0.9709, 0.595, 0.9688, 0.595, 0.9571, 0.615, 0.9607, 0.615, 0.9729, 0.595, 0.875, 0.595, 0.8633, 0.615, 0.8628, 0.615, 0.875, 0.615, 0.8505, 0.615, 0.8628, 0.595, 0.8633, 0.595, 0.8516, 0.605, 0.851, 0.615, 0.7771, 0.615, 0.7893, 0.595, 0.7929, 0.595, 0.7812, 0.605, 0.7791, 0.595, 0.875, 0.595, 0.8867, 0.585, 0.875, 0.585, 0.875, 0.585, 0.8291, 0.595, 0.8633, 0.595, 0.8633, 0.585, 0.8291, 0.595, 0.8516, 0.585, 0.8291, 0.595, 0.8281, 0.595, 0.8516, 0.5258, 0.9504, 0.5258, 0.9127, 0.585, 0.9209, 0.585, 0.8291, 0.585, 0.875, 0.5258, 0.875, 0.5258, 0.8373, 0.5258, 0.7996, 0.585, 0.8291, 0.5258, 0.8373, 0.5584, 0.77, 0.585, 0.7833, 0.5258, 0.7996, 0.585, 0.8291, 0.5258, 0.7996, 0.585, 0.7833, 0.585, 0.9667, 0.0, 0.0, 0.585, 0.9209, 0.5584, 0.98, 0.4666, 0.98, 0.0, 0.0, 0.595, 0.9219, 0.595, 0.9453, 0.585, 0.9209, 0.595, 0.9453, 0.595, 0.9571, 0.585, 0.9209, 0.595, 0.9688, 0.585, 0.9667, 0.595, 0.9571, 0.585, 0.9209, 0.595, 0.9571, 0.585, 0.9667, 0.585, 0.875, 0.595, 0.8867, 0.585, 0.9209, 0.595, 0.8047, 0.585, 0.8291, 0.595, 0.7929, 0.585, 0.7833, 0.595, 0.7812, 0.595, 0.7929, 0.585, 0.8291, 0.585, 0.7833, 0.595, 0.7929, 0.415, 0.8354, 0.4427, 0.875, 0.415, 0.875, 0.415, 0.875, 0.4427, 0.875, 0.415, 0.9146])
me_cylinder_002.materials.append(mat_material_001)
me_cylinder_002.materials.append(mat_material_002)
me_cylinder_002.materials.append(mat_material_003)
me_cylinder_002.materials.append(mat_material_004)
me_cylinder_002.materials.append(mat_material_005)
me_cylinder_002.use_remesh_fix_poles = True
me_cylinder_002.use_remesh_preserve_attributes = False
me_cylinder_002.use_mirror_x = True
me_cylinder_002.update()
arm_armature = bpy.data.armatures.new('Armature')  # bones are not reproduced

# ---- objects
ob_cylinder_001 = bpy.data.objects.new('Cylinder.001', me_cylinder_002)
ob_armature = bpy.data.objects.new('Armature', arm_armature)

# ---- transforms, parenting, visibility, modifiers, constraints
ob_cylinder_001.parent = ob_armature
ob_cylinder_001.matrix_parent_inverse = Matrix(((1.0, 0.0, 0.0, -0.0), (0.0, -4.371e-08, 1.0, -0.2837), (0.0, -1.0, -4.371e-08, 1.24e-08), (-0.0, 0.0, -0.0, 1.0)))
ob_cylinder_001.location = (1.045, -0.8169, 0.06156)
ob_cylinder_001.rotation_euler = (1.571, 0.0, 1.571)
ob_cylinder_001.use_mesh_mirror_x = True
_vg = ob_cylinder_001.vertex_groups.new(name='Bone')
_vg = ob_cylinder_001.vertex_groups.new(name='Bone.001')
_vg = ob_cylinder_001.vertex_groups.new(name='Bone.004')
_vg = ob_cylinder_001.vertex_groups.new(name='Bone.005')
for _i, _w in zip([355, 358, 359, 362, 363, 366, 367, 370, 371, 372, 373, 374, 375, 376, 377, 378, 379, 380, 381, 382, 383, 452, 461, 462, 463, 466, 467, 470, 473, 474, 476, 477, 479, 480, 481, 482, 483, 484, 486, 487, 488], [0.001714, 0.2038, 0.2646, 0.02278, 0.06227, 0.0221, 0.05826, 0.2218, 0.2407, 0.06963, 0.07285, 0.05852, 0.05861, 0.09494, 0.08312, 0.05432, 0.04565, 0.09328, 0.08355, 0.0496, 0.0348, 0.215, 0.3023, 0.3219, 0.1025, 0.06381, 0.01802, 0.06254, 0.2865, 0.3272, 0.002746, 0.05919, 0.159, 0.1418, 0.09499, 0.1595, 0.1438, 0.08842, 0.004889, 0.01291, 0.002962]): _vg.add([_i], _w, 'REPLACE')
_vg = ob_cylinder_001.vertex_groups.new(name='Bone.011')
for _i, _w in zip([2, 8, 154, 158, 159, 166, 167, 296, 298, 299, 302, 307, 310, 314, 315, 318, 322, 323, 325, 327, 329, 330, 331, 332, 335, 347, 348, 351, 352, 354, 356, 357, 358, 359, 360, 361, 362, 363, 364, 365, 366, 367, 368, 369, 370, 371, 372, 373, 374, 375, 376, 377, 378, 379, 380, 381, 382, 383, 385, 389, 391, 395, 397, 452, 460, 461, 462, 463, 465, 466, 467, 469, 470, 472, 473, 474, 475, 476, 477, 479, 480, 481, 482, 483, 484, 485, 486, 487, 488], [0.01385, 0.02969, 0.01826, 0.6647, 0.6626, 0.8013, 0.06781, 0.00874, 0.1323, 0.04478, 0.2663, 0.07075, 0.347, 0.1075, 0.0527, 0.216, 0.05647, 0.0611, 0.03057, 0.08908, 0.01438, 0.2257, 0.1819, 0.01491, 0.07057, 0.5404, 0.7181, 0.458, 0.4091, 0.6644, 0.4105, 0.4724, 0.306, 0.3398, 0.005848, 0.6085, 0.1538, 0.104, 0.008273, 0.6394, 0.482, 0.6879, 0.03511, 0.5735, 0.3136, 0.3413, 0.6235, 0.1297, 0.1433, 0.5855, 0.1608, 0.1675, 0.1074, 0.1085, 0.5808, 0.5397, 0.6436, 0.6215, 0.6626, 0.6859, 0.5535, 0.07473, 0.01562, 0.4131, 0.8337, 0.347, 0.3435, 0.1792, 0.7663, 0.818, 0.8655, 0.9279, 0.07587, 0.9897, 0.3497, 0.3365, 0.9561, 0.9384, 0.07985, 0.2312, 0.2324, 0.1708, 0.4823, 0.4392, 0.5647, 0.6032, 0.6504, 0.06652, 0.06635]): _vg.add([_i], _w, 'REPLACE')
_vg = ob_cylinder_001.vertex_groups.new(name='Bone.013')
for _i, _w in zip([158, 159, 166, 167, 307, 310, 315, 323, 347, 348, 351, 352, 354, 356, 357, 358, 361, 362, 365, 366, 367, 369, 370, 371, 372, 373, 374, 375, 376, 377, 378, 379, 380, 381, 382, 383, 385, 388, 389, 391, 395, 397, 429, 430, 432, 460, 465, 466, 469, 479, 480, 481, 482, 483, 484, 485, 486], [0.2974, 0.2659, 0.1669, 0.9264, 0.06564, 0.001759, 0.03169, 0.05086, 0.394, 0.149, 0.01681, 0.4041, 0.297, 0.5466, 0.09659, 0.08439, 0.3087, 0.06508, 0.2881, 0.2372, 0.1227, 0.3571, 0.06749, 0.02076, 0.1396, 0.01639, 0.04818, 0.1671, 0.02724, 0.05106, 0.01171, 0.02012, 0.1212, 0.1481, 0.1644, 0.1877, 0.3022, 0.9987, 0.3107, 0.4175, 0.7262, 0.7554, 0.1931, 0.1091, 0.004149, 0.1508, 0.2166, 0.01628, 0.0628, 0.02597, 0.06294, 0.04268, 0.07848, 0.1099, 0.1323, 0.2646, 0.2232]): _vg.add([_i], _w, 'REPLACE')
_vg = ob_cylinder_001.vertex_groups.new(name='Bone.014')
for _i, _w in zip([394, 395, 397, 428, 429, 430, 431, 432, 433, 434, 435, 436, 437, 438], [0.9906, 0.1949, 0.2161, 0.9762, 0.7808, 0.8972, 0.9199, 0.9743, 0.1001, 0.9162, 0.1038, 0.5071, 0.03221, 0.1398]): _vg.add([_i], _w, 'REPLACE')
_vg = ob_cylinder_001.vertex_groups.new(name='Bone.015')
for _i, _w in zip([431, 433, 434, 435, 436, 437, 438, 439, 440, 441, 445], [0.07706, 0.8899, 0.08664, 0.8876, 0.4824, 0.8968, 0.8265, 0.05747, 0.0183, 0.3787, 0.1109]): _vg.add([_i], _w, 'REPLACE')
_vg = ob_cylinder_001.vertex_groups.new(name='Bone.016')
for _i, _w in zip([437, 438, 439, 440, 441, 442, 443, 444, 445, 446, 447, 448, 449, 450, 451, 453, 454, 455, 456, 457, 458], [0.06269, 0.02396, 0.9472, 0.9489, 0.6232, 0.9758, 1.034, 0.9871, 0.8896, 0.9994, 1.009, 0.9973, 1.002, 1.006, 1.001, 1.001, 1.0, 1.001, 1.0, 1.0, 1.0]): _vg.add([_i], _w, 'REPLACE')
_vg = ob_cylinder_001.vertex_groups.new(name='Bone.012')
for _i, _w in zip([154, 155, 159, 162, 163, 171, 172, 176, 179, 180, 181, 184, 186, 192, 196, 206, 207, 216, 345, 346, 349, 350, 353, 355, 358, 359, 360, 361, 362, 363, 364, 365, 366, 367, 368, 369, 370, 371, 372, 373, 374, 375, 376, 377, 378, 379, 380, 381, 382, 383, 384, 386, 390, 392, 396, 452, 459, 461, 462, 463, 464, 466, 467, 468, 470, 471, 473, 474, 476, 477, 478, 479, 480, 481, 482, 483, 484, 485, 486, 487, 488], [0.715, 0.7524, 0.0182, 0.7652, 0.6496, 0.0001617, 0.1256, 0.1388, 0.01358, 0.2811, 0.01358, 0.1442, 0.05089, 0.02367, 0.0768, 0.05099, 0.05602, 0.07944, 0.6435, 0.5289, 0.278, 0.5953, 0.7307, 0.3308, 0.3149, 0.348, 0.6315, 0.0247, 0.4858, 0.7127, 0.5751, 0.0165, 0.1575, 0.1007, 0.64, 0.00386, 0.3259, 0.3464, 0.1267, 0.635, 0.5717, 0.1337, 0.5909, 0.5445, 0.6518, 0.6123, 0.1599, 0.1679, 0.1025, 0.1021, 0.8908, 0.4838, 0.7614, 0.04359, 0.08598, 0.3206, 0.9317, 0.3439, 0.3334, 0.5303, 0.946, 0.0786, 0.04543, 0.5871, 0.8372, 0.9954, 0.3514, 0.3356, 0.009506, 0.83, 0.9722, 0.4972, 0.4441, 0.558, 0.2378, 0.2366, 0.1624, 0.06767, 0.06505, 0.6705, 0.5955]): _vg.add([_i], _w, 'REPLACE')
_vg = ob_cylinder_001.vertex_groups.new(name='Bone.017')
for _i, _w in zip([154, 155, 162, 163, 172, 176, 180, 184, 192, 345, 346, 349, 350, 353, 355, 358, 360, 362, 363, 364, 366, 368, 370, 371, 372, 373, 374, 375, 376, 377, 378, 379, 380, 381, 382, 383, 384, 386, 387, 390, 392, 393, 396, 398, 399, 400, 459, 463, 464, 468, 479, 480, 481, 482, 483, 484, 485, 487, 488], [0.2028, 0.1816, 0.2065, 0.2532, 0.02291, 0.02806, 0.08149, 0.003746, 0.01673, 0.1879, 0.3973, 0.2569, 0.08699, 0.1889, 0.09024, 0.07808, 0.2912, 0.2334, 0.0861, 0.3432, 0.06464, 0.2625, 0.06104, 0.01219, 0.009249, 0.1156, 0.1591, 0.03116, 0.1023, 0.1375, 0.1398, 0.1771, 0.01856, 0.0434, 0.005532, 0.01351, 0.07884, 0.472, 0.9984, 0.1987, 0.8988, 0.9767, 0.7907, 0.5067, 0.06382, 0.1276, 0.06162, 0.07045, 0.03019, 0.3793, 0.06579, 0.1049, 0.1159, 0.01778, 0.05797, 0.03011, 7.13e-06, 0.1911, 0.2633]): _vg.add([_i], _w, 'REPLACE')
_vg = ob_cylinder_001.vertex_groups.new(name='Bone.018')
for _i, _w in zip([390, 392, 393, 396, 398, 399, 400, 401, 402, 403, 404, 405, 406, 407, 408], [0.003172, 0.05091, 0.008295, 0.1239, 0.4899, 0.9283, 0.8585, 0.9419, 0.8678, 0.9785, 0.2532, 0.5696, 0.4727, 0.169, 0.06331]): _vg.add([_i], _w, 'REPLACE')
_vg = ob_cylinder_001.vertex_groups.new(name='Bone.019')
for _i, _w in zip([401, 402, 404, 405, 406, 407, 408, 409, 410, 411, 412, 413, 416], [0.02279, 0.1089, 0.7492, 0.4293, 0.5165, 0.8293, 0.9073, 0.1489, 0.04566, 0.9135, 0.4974, 0.07294, 0.1023]): _vg.add([_i], _w, 'REPLACE')
_vg = ob_cylinder_001.vertex_groups.new(name='Bone.020')
for _i, _w in zip([408, 409, 410, 411, 412, 413, 414, 415, 416, 417, 418, 419, 420, 421, 425, 427], [0.02337, 0.8273, 0.9492, 0.09618, 0.5045, 0.7026, 0.2001, 0.8249, 0.8675, 0.1619, 0.9563, 0.2269, 0.523, 0.9342, 0.01594, 0.1362]): _vg.add([_i], _w, 'REPLACE')
_vg = ob_cylinder_001.vertex_groups.new(name='Bone.021')
for _i, _w in zip([413, 414, 415, 416, 417, 418, 419, 420, 421, 422, 423, 424, 425, 426, 427], [0.2193, 0.7985, 0.1566, 0.01027, 0.8383, 0.03177, 0.7851, 0.474, 0.06588, 1.122, 1.017, 1.05, 0.9672, 1.096, 0.8635]): _vg.add([_i], _w, 'REPLACE')
_vg = ob_cylinder_001.vertex_groups.new(name='Bone.022')
for _i, _w in zip([2, 4, 6, 8, 166, 296, 298, 299, 302, 303, 307, 310, 314, 315, 318, 319, 322, 323, 325, 327, 329, 330, 331, 332, 335, 348, 351, 352, 356, 357, 389, 467], [0.08125, 0.5006, 0.4913, 0.1234, 0.05377, 0.02108, 0.1835, 0.2536, 0.2473, 0.02577, 0.7822, 0.2509, 0.1087, 0.6591, 0.2096, 0.01905, 0.06197, 0.8088, 0.03196, 0.09138, 0.7597, 0.188, 0.1861, 0.7698, 0.07142, 0.04954, 0.2279, 0.1632, 0.03715, 0.4679, 0.03904, 0.01852]): _vg.add([_i], _w, 'REPLACE')
_vg = ob_cylinder_001.vertex_groups.new(name='Bone.034')
for _i, _w in zip([0, 2, 4, 6, 8, 11, 12, 13, 15, 16, 17, 18, 19, 296, 298, 299, 302, 310, 314, 318, 322, 323, 325, 327, 329, 330, 331, 332, 335, 348, 351], [0.9472, 0.8528, 0.4838, 0.4976, 0.8119, 0.005055, 0.00831, 0.003435, 0.9097, 0.9557, 0.9413, 0.9203, 0.5376, 0.006776, 0.1099, 0.01234, 0.223, 0.2282, 0.09273, 0.1819, 0.05206, 0.0708, 0.8861, 0.07775, 0.1569, 0.4719, 0.4519, 0.1714, 0.06085, 0.04027, 0.2068]): _vg.add([_i], _w, 'REPLACE')
_vg = ob_cylinder_001.vertex_groups.new(name='Bone.038')
for _i, _w in zip([10, 11, 13, 14, 15, 18, 19], [0.4725, 0.07744, 0.06678, 0.4532, 0.06228, 0.074, 0.4562]): _vg.add([_i], _w, 'REPLACE')
_vg = ob_cylinder_001.vertex_groups.new(name='Bone.042')
for _i, _w in zip([10, 11, 12, 13, 14, 15, 16, 17, 20, 21, 22, 23, 24], [0.5258, 0.9088, 0.9127, 0.8703, 0.5393, 0.004788, 0.009985, 0.007346, 0.9531, 0.5045, 0.1361, 0.05539, 0.1648]): _vg.add([_i], _w, 'REPLACE')
_vg = ob_cylinder_001.vertex_groups.new(name='Bone.046')
for _i, _w in zip([1, 3, 5, 7, 9, 12, 13, 20, 21, 22, 23, 24], [0.9862, 0.9861, 0.9924, 0.996, 0.9948, 0.02346, 0.02172, 0.03917, 0.4976, 0.8679, 0.9473, 0.839]): _vg.add([_i], _w, 'REPLACE')
_vg = ob_cylinder_001.vertex_groups.new(name='Bone.029')
for _i, _w in zip([101, 103, 105, 107, 109, 163, 172, 176, 180, 184, 186, 188, 192, 196, 197, 206, 207, 208, 209, 216, 345, 349, 350, 352, 355, 386, 452, 463], [0.005998, 0.03457, 0.07947, 0.08859, 0.06798, 0.0715, 0.08676, 0.0848, 0.08864, 0.2801, 0.1866, 0.9643, 0.8769, 0.542, 0.01193, 0.1346, 0.07543, 0.4936, 0.4842, 0.08263, 0.008223, 0.4218, 0.1349, 0.01555, 0.5453, 0.01698, 0.000447, 0.1164]): _vg.add([_i], _w, 'REPLACE')
_vg = ob_cylinder_001.vertex_groups.new(name='Bone.053')
for _i, _w in zip([101, 103, 105, 107, 109, 112, 120, 121, 122, 123, 124, 172, 176, 180, 184, 186, 192, 196, 206, 207, 208, 209, 216, 345, 349, 350, 353], [0.9141, 0.9043, 0.9304, 0.9066, 0.9036, 0.001102, 0.06176, 0.4941, 0.8654, 0.8407, 0.1289, 0.1362, 0.6434, 0.304, 0.533, 0.05629, 0.03489, 0.08686, 0.7963, 0.8106, 0.503, 0.5046, 0.7824, 0.1012, 0.003559, 0.1729, 0.002983]): _vg.add([_i], _w, 'REPLACE')
_vg = ob_cylinder_001.vertex_groups.new(name='Bone.057')
for _i, _w in zip([101, 110, 111, 112, 113, 114, 120, 121, 122, 123, 124], [0.00244, 0.5195, 0.7836, 0.1258, 0.09569, 0.4647, 0.9276, 0.4987, 0.1033, 0.1263, 0.851]): _vg.add([_i], _w, 'REPLACE')
_vg = ob_cylinder_001.vertex_groups.new(name='Bone.061')
for _i, _w in zip([102, 110, 111, 112, 113, 114, 115, 116, 117, 118, 119, 122, 123], [0.003705, 0.484, 0.2026, 0.8447, 0.8493, 0.5375, 0.8758, 0.2177, 0.1764, 0.5036, 0.9694, 0.003065, 0.00478]): _vg.add([_i], _w, 'REPLACE')
_vg = ob_cylinder_001.vertex_groups.new(name='Bone.065')
for _i, _w in zip([100, 102, 104, 106, 108, 113, 115, 116, 117, 118, 119], [0.9797, 0.9734, 0.9851, 0.9898, 0.9823, 0.01564, 0.1308, 0.7889, 0.8422, 0.4928, 0.002097]): _vg.add([_i], _w, 'REPLACE')
_vg = ob_cylinder_001.vertex_groups.new(name='Bone.024')
for _i, _w in zip([25, 27, 29, 31, 33, 161, 197, 295, 296, 298, 299, 302, 303, 306, 307, 310, 311, 312, 314, 315, 318, 319, 320, 321, 322, 326, 327, 330, 331, 333, 334, 335, 336, 338, 351], [0.01148, 0.06721, 0.503, 0.4922, 0.1145, 0.006961, 0.0333, 0.2573, 0.14, 0.2521, 0.5395, 0.08196, 0.8948, 0.09999, 0.03557, 0.06443, 0.719, 0.05906, 0.191, 0.1721, 0.1138, 0.8562, 0.01032, 0.01678, 0.1394, 0.03979, 0.1675, 0.0339, 0.05578, 0.7862, 0.7903, 0.1498, 0.08569, 0.02895, 0.05656]): _vg.add([_i], _w, 'REPLACE')
_vg = ob_cylinder_001.vertex_groups.new(name='Bone.036')
for _i, _w in zip([25, 27, 29, 31, 33, 38, 39, 40, 41, 42, 43, 44, 161, 295, 296, 298, 299, 300, 302, 306, 310, 311, 312, 314, 318, 319, 320, 322, 326, 327, 330, 331, 333, 334, 335, 336, 338, 351], [0.9055, 0.9086, 0.4915, 0.4995, 0.8219, 0.005774, 0.004123, 0.5275, 0.9095, 0.9357, 0.92, 0.5187, 0.05441, 0.0354, 0.1509, 0.2014, 0.07288, 0.02909, 0.1269, 0.7948, 0.09927, 0.005426, 0.1085, 0.315, 0.177, 0.08075, 0.05455, 0.2685, 0.08238, 0.349, 0.06462, 0.08679, 0.1766, 0.1765, 0.5244, 0.8383, 0.07239, 0.08654]): _vg.add([_i], _w, 'REPLACE')
_vg = ob_cylinder_001.vertex_groups.new(name='Bone.040')
for _i, _w in zip([35, 36, 37, 38, 39, 40, 41, 42, 43, 44], [0.515, 0.4569, 0.09326, 0.1219, 0.7745, 0.4613, 0.0644, 0.0004015, 0.08402, 0.4767]): _vg.add([_i], _w, 'REPLACE')
_vg = ob_cylinder_001.vertex_groups.new(name='Bone.044')
for _i, _w in zip([35, 36, 37, 38, 39, 41, 42, 45, 46, 47, 48, 49], [0.4808, 0.5487, 0.8523, 0.8315, 0.2071, 0.002794, 0.001085, 0.9743, 0.8431, 0.2632, 0.1586, 0.5147]): _vg.add([_i], _w, 'REPLACE')
_vg = ob_cylinder_001.vertex_groups.new(name='Bone.048')
for _i, _w in zip([26, 28, 30, 32, 34, 37, 46, 47, 48, 49], [0.9844, 0.9778, 0.9863, 0.9906, 0.9876, 0.008915, 0.1516, 0.7541, 0.8473, 0.4892]): _vg.add([_i], _w, 'REPLACE')
_vg = ob_cylinder_001.vertex_groups.new(name='Bone.027')
for _i, _w in zip([170, 172, 174, 178, 180, 182, 183, 185, 186, 190, 194, 196, 198, 202, 203, 212, 213, 223, 283, 284, 285, 286], [0.1495, 0.2385, 0.09777, 0.2329, 0.03988, 0.2239, 0.01291, 0.1994, 0.5382, 0.8511, 0.8143, 0.1765, 0.5477, 0.02722, 0.05562, 0.1173, 0.0852, 0.01856, 0.4879, 0.7373, 0.1054, 0.09344]): _vg.add([_i], _w, 'REPLACE')
_vg = ob_cylinder_001.vertex_groups.new(name='Bone.051')
for _i, _w in zip([170, 172, 174, 178, 180, 182, 183, 185, 186, 190, 194, 196, 198, 202, 203, 212, 213, 218, 223, 226, 234, 235, 236, 237, 238, 283, 284, 285, 286], [0.1901, 0.3034, 0.8213, 0.4133, 0.03359, 0.6912, 0.02932, 0.08544, 0.1218, 0.109, 0.1481, 0.0435, 0.1469, 0.9541, 0.9254, 0.9012, 0.9154, 0.9488, 0.9287, 0.0007176, 0.06228, 0.4952, 0.8628, 0.8429, 0.1266, 0.5076, 0.2577, 0.8563, 0.8795]): _vg.add([_i], _w, 'REPLACE')
_vg = ob_cylinder_001.vertex_groups.new(name='Bone.055')
for _i, _w in zip([218, 224, 225, 226, 227, 228, 234, 235, 236, 237, 238], [0.009954, 0.5394, 0.7897, 0.1327, 0.1507, 0.7836, 0.9287, 0.499, 0.1051, 0.1289, 0.8627]): _vg.add([_i], _w, 'REPLACE')
_vg = ob_cylinder_001.vertex_groups.new(name='Bone.059')
for _i, _w in zip([219, 222, 224, 225, 226, 227, 228, 229, 230, 231, 232, 233, 236], [0.004897, 0.008931, 0.4617, 0.1967, 0.8391, 0.8005, 0.2345, 0.8823, 0.2397, 0.282, 0.8436, 0.9827, 0.00294]): _vg.add([_i], _w, 'REPLACE')
_vg = ob_cylinder_001.vertex_groups.new(name='Bone.063')
for _i, _w in zip([217, 219, 220, 221, 222, 227, 229, 230, 231, 232], [0.9782, 0.9728, 0.9834, 0.9853, 0.9703, 0.001923, 0.1242, 0.7692, 0.7476, 0.1411]): _vg.add([_i], _w, 'REPLACE')
_vg = ob_cylinder_001.vertex_groups.new(name='Bone.023')
for _i, _w in zip([50, 52, 54, 56, 58, 161, 197, 295, 296, 297, 298, 300, 304, 305, 311, 312, 313, 314, 317, 320, 321, 322, 326, 327, 328, 335, 337, 338, 339, 340], [0.01059, 0.06111, 0.5045, 0.4928, 0.1277, 0.03647, 0.04298, 0.5422, 0.2583, 0.2414, 6.471e-05, 0.1179, 0.1072, 0.9373, 0.1491, 0.2131, 0.6863, 0.02991, 0.01124, 0.1578, 0.8542, 0.1064, 0.1704, 0.05057, 0.001228, 0.002688, 0.7815, 0.1686, 0.0885, 0.8116]): _vg.add([_i], _w, 'REPLACE')
_vg = ob_cylinder_001.vertex_groups.new(name='Bone.035')
for _i, _w in zip([50, 52, 54, 56, 58, 61, 62, 63, 65, 66, 67, 68, 69, 128, 160, 161, 168, 295, 296, 297, 298, 300, 302, 304, 306, 308, 312, 313, 314, 316, 318, 320, 321, 322, 324, 326, 327, 328, 335, 337, 338, 339, 340], [0.9269, 0.9239, 0.4923, 0.5002, 0.8185, 0.004812, 0.008671, 0.003387, 0.9092, 0.9601, 0.9423, 0.9214, 0.5377, 0.01465, 0.0278, 0.091, 0.01888, 0.08374, 0.2437, 0.06116, 0.03648, 0.2396, 0.0005167, 0.8074, 0.007925, 0.002105, 0.4114, 0.01631, 0.07046, 0.02119, 0.02649, 0.3577, 0.08782, 0.1872, 0.01594, 0.4867, 0.08917, 0.05204, 0.04289, 0.1863, 0.5795, 0.8505, 0.1694]): _vg.add([_i], _w, 'REPLACE')
_vg = ob_cylinder_001.vertex_groups.new(name='Bone.039')
for _i, _w in zip([60, 61, 62, 63, 64, 65, 68, 69], [0.515, 0.7498, 0.138, 0.08123, 0.4576, 0.08012, 0.07386, 0.4575]): _vg.add([_i], _w, 'REPLACE')
_vg = ob_cylinder_001.vertex_groups.new(name='Bone.043')
for _i, _w in zip([60, 61, 62, 63, 64, 66, 67, 70, 71, 72, 73, 74], [0.4807, 0.2502, 0.8048, 0.8732, 0.5317, 0.0004002, 0.005757, 0.9748, 0.8315, 0.2743, 0.159, 0.5125]): _vg.add([_i], _w, 'REPLACE')
_vg = ob_cylinder_001.vertex_groups.new(name='Bone.047')
for _i, _w in zip([51, 53, 55, 57, 59, 62, 71, 72, 73, 74], [0.9842, 0.9772, 0.9862, 0.9907, 0.988, 0.005719, 0.1549, 0.7539, 0.8482, 0.4896]): _vg.add([_i], _w, 'REPLACE')
_vg = ob_cylinder_001.vertex_groups.new(name='Bone.026')
for _i, _w in zip([170, 171, 174, 175, 178, 179, 181, 183, 185, 187, 189, 193, 197, 198, 205, 210, 211, 287, 288, 289, 290, 311], [0.2098, 0.08227, 0.006337, 0.04185, 0.1392, 0.001451, 0.001451, 0.06071, 0.5261, 0.2451, 0.7965, 0.755, 0.7545, 0.1975, 0.01474, 0.06947, 0.01463, 0.1569, 0.4565, 0.0247, 0.06094, 0.01506]): _vg.add([_i], _w, 'REPLACE')
_vg = ob_cylinder_001.vertex_groups.new(name='Bone.050')
for _i, _w in zip([170, 174, 175, 178, 179, 181, 183, 185, 189, 193, 198, 204, 205, 210, 211, 240, 248, 256, 257, 258, 259, 260, 267, 287, 288, 289, 290], [0.4443, 0.03146, 0.7586, 0.2071, 0.005762, 0.005761, 0.8608, 0.1863, 0.1678, 0.2142, 0.1049, 0.9769, 0.9307, 0.9457, 0.9676, 0.955, 0.0009269, 0.06218, 0.4945, 0.8659, 0.8428, 0.1266, 0.9414, 0.8371, 0.541, 0.9371, 0.8533]): _vg.add([_i], _w, 'REPLACE')
_vg = ob_cylinder_001.vertex_groups.new(name='Bone.054')
for _i, _w in zip([240, 246, 247, 248, 249, 250, 256, 257, 258, 259, 260], [0.006396, 0.5394, 0.7881, 0.1328, 0.151, 0.7854, 0.9287, 0.4989, 0.1042, 0.13, 0.8628]): _vg.add([_i], _w, 'REPLACE')
_vg = ob_cylinder_001.vertex_groups.new(name='Bone.058')
for _i, _w in zip([245, 246, 247, 248, 249, 250, 251, 252, 253, 254, 255, 258], [0.007705, 0.462, 0.203, 0.8218, 0.7976, 0.2324, 0.5142, 0.1558, 0.2673, 0.8328, 0.9704, 0.001587]): _vg.add([_i], _w, 'REPLACE')
_vg = ob_cylinder_001.vertex_groups.new(name='Bone.062')
for _i, _w in zip([239, 241, 243, 244, 245, 249, 251, 252, 253, 254], [0.98, 0.9829, 0.9887, 0.9871, 0.9709, 0.00733, 0.4894, 0.8524, 0.7625, 0.1512]): _vg.add([_i], _w, 'REPLACE')
_vg = ob_cylinder_001.vertex_groups.new(name='Bone.002')
for _i, _w in zip([125, 126, 127, 128, 129, 130, 131, 132, 156, 157, 160, 161, 164, 165, 168, 169, 171, 173, 175, 177, 179, 181, 199, 263, 292, 294, 296, 297, 300, 308, 309, 312, 314, 320, 322, 324, 326, 327, 328, 335, 338, 343], [0.5252, 0.2603, 0.1802, 0.6293, 0.1059, 0.1055, 0.1459, 0.09128, 0.6298, 0.7246, 0.7493, 0.6344, 0.268, 0.3011, 0.3244, 0.1173, 0.1057, 0.06786, 0.002173, 0.2445, 0.1338, 0.1338, 0.1187, 0.1543, 0.01175, 0.02355, 0.0557, 0.009357, 0.1217, 0.07797, 0.06105, 0.06987, 0.02782, 0.1135, 0.07004, 0.2149, 0.07393, 0.04228, 0.06878, 0.001245, 0.04349, 0.05225]): _vg.add([_i], _w, 'REPLACE')
_vg = ob_cylinder_001.vertex_groups.new(name='Bone.003')
for _i, _w in zip([125, 126, 127, 128, 129, 130, 131, 132, 133, 134, 135, 136, 139, 156, 157, 160, 161, 164, 165, 168, 169, 199, 309, 324], [0.09995, 0.129, 0.1957, 0.2086, 0.2471, 0.6175, 0.6718, 0.6812, 0.1131, 0.4468, 0.5034, 0.07488, 0.008648, 0.02661, 0.0399, 0.08247, 0.06849, 0.0752, 0.006706, 0.1061, 0.1057, 0.01201, 0.03925, 0.05512]): _vg.add([_i], _w, 'REPLACE')
_vg = ob_cylinder_001.vertex_groups.new(name='Bone.006')
for _i, _w in zip([125, 128, 129, 130, 131, 132, 133, 134, 135, 136, 137, 138, 139, 140, 156, 157], [0.1217, 0.02589, 0.3976, 0.2111, 0.06805, 0.172, 0.2738, 0.4708, 0.4477, 0.7272, 0.1294, 0.4385, 0.5009, 0.08414, 0.02034, 0.0407]): _vg.add([_i], _w, 'REPLACE')
_vg = ob_cylinder_001.vertex_groups.new(name='Bone.007')
for _i, _w in zip([125, 129, 132, 133, 134, 135, 136, 137, 138, 139, 140, 142, 143, 146, 149, 150], [0.0244, 0.1363, 0.006995, 0.3546, 0.09773, 0.002211, 0.1486, 0.3092, 0.468, 0.4435, 0.7092, 0.4562, 0.4997, 0.01605, 0.1377, 0.05668]): _vg.add([_i], _w, 'REPLACE')
_vg = ob_cylinder_001.vertex_groups.new(name='Bone.008')
for _i, _w in zip([129, 133, 137, 138, 140, 142, 143, 146, 147, 149, 150, 151], [0.05508, 0.1519, 0.3674, 0.1054, 0.09622, 0.4688, 0.4536, 0.4624, 0.4568, 0.2062, 0.06492, 0.002077]): _vg.add([_i], _w, 'REPLACE')
_vg = ob_cylinder_001.vertex_groups.new(name='Bone.009')
for _i, _w in zip([133, 137, 140, 141, 142, 144, 145, 146, 147, 148, 149, 150, 151, 152], [0.06346, 0.1568, 0.08773, 0.05944, 0.07339, 0.08719, 0.07959, 0.4727, 0.5051, 0.0742, 0.4669, 0.7596, 0.5634, 0.471]): _vg.add([_i], _w, 'REPLACE')
_vg = ob_cylinder_001.vertex_groups.new(name='Bone.010')
for _i, _w in zip([133, 137, 141, 144, 145, 146, 148, 149, 150, 151, 152, 153], [0.005506, 0.06893, 0.9098, 0.8974, 0.9188, 0.01308, 0.9221, 0.2106, 0.113, 0.4633, 0.5158, 0.9925]): _vg.add([_i], _w, 'REPLACE')
_vg = ob_cylinder_001.vertex_groups.new(name='Bone.025')
for _i, _w in zip([75, 77, 79, 81, 83, 126, 127, 128, 131, 160, 161, 164, 168, 169, 199, 297, 300, 301, 308, 309, 313, 316, 317, 320, 324, 326, 328, 341, 342, 343, 344], [0.0121, 0.08338, 0.505, 0.4937, 0.1147, 0.004159, 0.4493, 0.008775, 0.0692, 0.01167, 0.06846, 0.0563, 0.3227, 0.6263, 0.03177, 0.5508, 0.114, 0.8875, 0.3237, 0.7727, 0.199, 0.1136, 0.9296, 0.07423, 0.3492, 0.003142, 0.1328, 0.8058, 0.8003, 0.2319, 0.1031]): _vg.add([_i], _w, 'REPLACE')
_vg = ob_cylinder_001.vertex_groups.new(name='Bone.037')
for _i, _w in zip([75, 77, 79, 81, 83, 87, 88, 89, 90, 91, 92, 93, 94, 127, 128, 160, 161, 168, 169, 296, 297, 300, 301, 304, 308, 309, 312, 316, 320, 324, 326, 328, 338, 341, 342, 343, 344], [0.9442, 0.8978, 0.4924, 0.5052, 0.8681, 0.0039, 0.007572, 0.005835, 0.9087, 0.9583, 0.9433, 0.9263, 0.5378, 0.07432, 0.01936, 0.0323, 0.09585, 0.1575, 0.05329, 0.003952, 0.07964, 0.322, 0.08358, 0.005314, 0.5344, 0.04785, 0.0359, 0.7974, 0.1774, 0.307, 0.05915, 0.695, 0.007677, 0.1747, 0.1859, 0.672, 0.8353]): _vg.add([_i], _w, 'REPLACE')
_vg = ob_cylinder_001.vertex_groups.new(name='Bone.041')
for _i, _w in zip([85, 86, 87, 88, 89, 90, 93, 94], [0.5142, 0.4523, 0.09008, 0.1223, 0.7703, 0.0728, 0.08158, 0.4575]): _vg.add([_i], _w, 'REPLACE')
_vg = ob_cylinder_001.vertex_groups.new(name='Bone.045')
for _i, _w in zip([85, 86, 87, 88, 89, 91, 92, 95, 96, 97, 98, 99], [0.481, 0.5481, 0.8538, 0.83, 0.2106, 0.004514, 0.001772, 0.9746, 0.8489, 0.2624, 0.1601, 0.5155]): _vg.add([_i], _w, 'REPLACE')
_vg = ob_cylinder_001.vertex_groups.new(name='Bone.049')
for _i, _w in zip([76, 78, 80, 82, 84, 87, 96, 97, 98, 99], [0.9845, 0.9785, 0.9866, 0.9904, 0.9871, 0.008362, 0.146, 0.7548, 0.8459, 0.4885]): _vg.add([_i], _w, 'REPLACE')
_vg = ob_cylinder_001.vertex_groups.new(name='Bone.028')
for _i, _w in zip([125, 126, 127, 130, 156, 157, 164, 165, 168, 169, 171, 173, 175, 177, 179, 180, 181, 187, 191, 195, 197, 199, 200, 201, 214, 215, 242, 263, 291, 292, 293, 294, 309, 313], [0.1146, 0.4911, 0.04727, 0.09126, 0.1232, 0.07099, 0.5158, 0.2802, 0.004537, 0.0615, 0.3475, 0.134, 0.05562, 0.274, 0.2826, 0.04595, 0.2826, 0.5346, 0.9065, 0.7664, 0.09856, 0.7275, 0.01452, 0.0519, 0.07362, 0.01811, 0.03443, 0.2635, 0.4698, 0.1036, 0.1581, 0.09568, 0.04627, 0.001099]): _vg.add([_i], _w, 'REPLACE')
_vg = ob_cylinder_001.vertex_groups.new(name='Bone.052')
for _i, _w in zip([125, 126, 130, 156, 157, 164, 165, 171, 172, 173, 175, 176, 177, 179, 180, 181, 187, 191, 195, 197, 199, 200, 201, 214, 215, 242, 263, 270, 278, 279, 280, 281, 282, 290, 291, 292, 293, 294], [0.06217, 0.1175, 0.0007653, 0.1496, 0.06514, 0.08939, 0.4184, 0.3559, 0.01726, 0.7772, 0.0842, 0.004213, 0.4321, 0.4317, 0.07526, 0.4317, 0.1377, 0.02765, 0.197, 0.001784, 0.07284, 0.9452, 0.9414, 0.9298, 0.9616, 0.8949, 0.4618, 0.004802, 0.09705, 0.8423, 0.9273, 0.8459, 0.1345, 0.01969, 0.5239, 0.8597, 0.8322, 0.8243]): _vg.add([_i], _w, 'REPLACE')
_vg = ob_cylinder_001.vertex_groups.new(name='Bone.056')
for _i, _w in zip([268, 269, 270, 271, 272, 278, 279, 280, 281, 282], [0.5386, 0.7898, 0.1282, 0.1523, 0.7738, 0.8923, 0.1466, 0.0348, 0.1244, 0.8527]): _vg.add([_i], _w, 'REPLACE')
_vg = ob_cylinder_001.vertex_groups.new(name='Bone.060')
for _i, _w in zip([266, 268, 269, 270, 271, 272, 273, 274, 275, 276, 277, 280, 281], [0.006019, 0.4621, 0.1931, 0.8248, 0.7947, 0.2442, 0.5142, 0.1555, 0.2665, 0.8321, 0.9703, 0.00175, 0.001456]): _vg.add([_i], _w, 'REPLACE')
_vg = ob_cylinder_001.vertex_groups.new(name='Bone.064')
for _i, _w in zip([261, 262, 264, 265, 266, 271, 273, 274, 275, 276], [0.9801, 0.9824, 0.9886, 0.9873, 0.9717, 0.008333, 0.4895, 0.8526, 0.7626, 0.1521]): _vg.add([_i], _w, 'REPLACE')
_m = ob_cylinder_001.modifiers.new('Armature', 'ARMATURE')
_m.object = ob_armature
ob_armature.location = (0.0, 0.0, 0.3547)
ob_armature.rotation_euler = (1.571, 0.0, 0.0)

# ---- collection membership
col_collection.objects.link(ob_cylinder_001)
col_collection.objects.link(ob_armature)

# ---- scene / render settings (as saved in the file)
scene.frame_start = 1; scene.frame_end = 250; scene.frame_set(43)
scene.render.engine = 'BLENDER_EEVEE_NEXT'
scene.cycles.sampling_pattern = 'TABULATED_SOBOL'
scene.cycles.use_light_tree = False
scene.view_settings.view_transform = 'Filmic'
bpy.context.view_layer.update()

# ---- added for rendering (the .blend has no active camera and no usable light): camera, sun
cam_auto = bpy.data.cameras.new('AutoCamera')
cam_auto.lens = 50.0
cam_auto.sensor_width = 36.0
cam_auto.clip_end = 1000.0
ob_auto_camera = bpy.data.objects.new('AutoCamera', cam_auto)
scene.collection.objects.link(ob_auto_camera)
ob_auto_camera.location = (4.72843, -5.98263, 4.68819)
ob_auto_camera.rotation_euler = (1.09748, -7.21219e-08, 0.694738)
scene.camera = ob_auto_camera
light_auto_sun = bpy.data.lights.new('AutoSun', 'SUN')
light_auto_sun.energy = 3.0
light_auto_sun.angle = 0.0523599
ob_auto_sun = bpy.data.objects.new('AutoSun', light_auto_sun)
scene.collection.objects.link(ob_auto_sun)
ob_auto_sun.rotation_euler = (0.872665, 0.174533, 0.523599)
bpy.context.view_layer.update()
